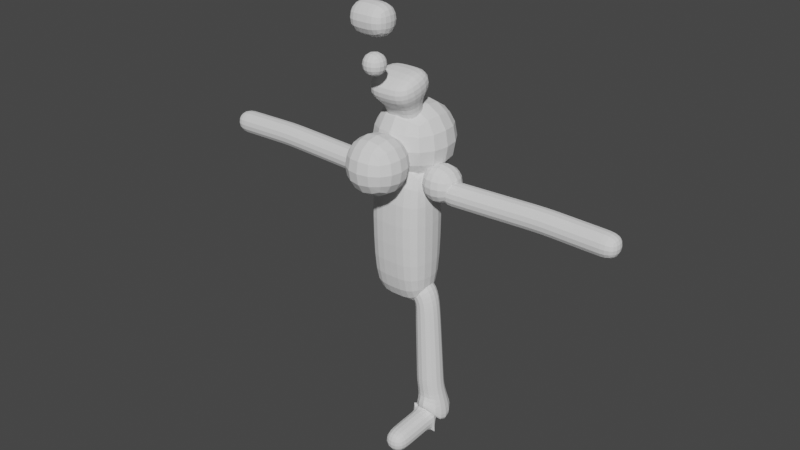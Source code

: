 # Source: 0624_CreatureDoodle.blend  (saved by Blender 3.6.13; exported with 4.5.12 LTS)
import bpy
from mathutils import Matrix  # noqa: F401  (used for matrix-valued properties, if any)

bpy.ops.wm.read_factory_settings(use_empty=True)
scene = bpy.context.scene
scene.name = 'Scene'

# ---- collections
col_collection = bpy.data.collections.new('Collection'); scene.collection.children.link(col_collection)
col_refimages = bpy.data.collections.new('RefImages'); scene.collection.children.link(col_refimages)
col_origin = bpy.data.collections.new('Origin'); scene.collection.children.link(col_origin)

# ---- world
world_world = bpy.data.worlds.new('World'); scene.world = world_world
world_world.use_nodes = True; world_world.node_tree.nodes.clear()
_N = world_world.node_tree.nodes; _L = world_world.node_tree.links
n0 = _N.new('ShaderNodeOutputWorld'); n0.name = 'World Output'; n0.location = (300, 300)
n1 = _N.new('ShaderNodeBackground'); n1.name = 'Background'; n1.location = (10, 300)
n1.inputs[0].default_value = (0.05088, 0.05088, 0.05088, 1.0)
_L.new(n1.outputs[0], n0.inputs[0])
n0.is_active_output = True
world_world.color = (0.05088, 0.05088, 0.05088)
world_world.use_sun_shadow = False
world_world.sun_shadow_jitter_overblur = 0.0

# ---- meshes
me_cube = bpy.data.meshes.new('Cube')
me_cube.from_pydata([(-0.3369, -0.3369, -0.3369), (-0.3369, -0.3369, 0.3369), (-0.3369, 0.3369, -0.3369), (-0.3369, 0.3369, 0.3369), (0.3369, -0.3369, -0.3369), (0.3369, -0.3369, 0.3369), (0.3369, 0.3369, -0.3369), (0.3369, 0.3369, 0.3369), (-0.386, 0.1999, -0.386), (-0.4107, 6.275e-10, -0.4107), (-0.386, -0.1999, -0.386), (-0.386, -0.386, -0.1999), (-0.4107, -0.4107, -1.255e-09), (-0.386, -0.386, 0.1999), (-0.386, -0.1999, 0.386), (-0.4107, -4.392e-09, 0.4107), (-0.386, 0.1999, 0.386), (-0.386, 0.386, 0.1999), (-0.4107, 0.4107, -1.882e-09), (-0.386, 0.386, -0.1999), (0.1999, 0.386, -0.386), (1.067e-08, 0.4107, -0.4107), (-0.1999, 0.386, -0.386), (-0.1999, 0.386, 0.386), (-3.765e-09, 0.4107, 0.4107), (0.1999, 0.386, 0.386), (0.386, 0.386, 0.1999), (0.4107, 0.4107, -1.882e-09), (0.386, 0.386, -0.1999), (0.386, -0.1999, -0.386), (0.4107, -1.129e-08, -0.4107), (0.386, 0.1999, -0.386), (0.386, 0.1999, 0.386), (0.4107, -1.255e-09, 0.4107), (0.386, -0.1999, 0.386), (0.386, -0.386, 0.1999), (0.4107, -0.4107, -1.882e-09), (0.386, -0.386, -0.1999), (-0.1999, -0.386, -0.386), (-8.157e-09, -0.4107, -0.4107), (0.1999, -0.386, -0.386), (0.1999, -0.386, 0.386), (-6.275e-10, -0.4107, 0.4107), (-0.1999, -0.386, 0.386), (-0.4912, -0.213, -0.213), (-0.5268, -0.2245, -3.765e-09), (-0.4912, -0.213, 0.213), (-0.5268, 6.902e-09, -0.2245), (-0.5656, -8.157e-09, 3.765e-09), (-0.5268, -3.765e-09, 0.2245), (-0.4912, 0.213, -0.213), (-0.5268, 0.2245, 7.53e-09), (-0.4912, 0.213, 0.213), (-0.213, 0.4912, -0.213), (-0.2245, 0.5268, -6.275e-09), (-0.213, 0.4912, 0.213), (1.694e-08, 0.5268, -0.2245), (6.275e-09, 0.5656, 3.137e-09), (-3.765e-09, 0.5268, 0.2245), (0.213, 0.4912, -0.213), (0.2245, 0.5268, 5.02e-09), (0.213, 0.4912, 0.213), (0.4912, 0.213, -0.213), (0.5268, 0.2245, -6.275e-09), (0.4912, 0.213, 0.213), (0.5268, -1.945e-08, -0.2245), (0.5656, -8.785e-09, 3.765e-09), (0.5268, 3.765e-09, 0.2245), (0.4912, -0.213, -0.213), (0.5268, -0.2245, 5.02e-09), (0.4912, -0.213, 0.213), (0.213, -0.4912, -0.213), (0.2245, -0.5268, -6.275e-09), (0.213, -0.4912, 0.213), (-1.694e-08, -0.5268, -0.2245), (-6.275e-09, -0.5656, 3.137e-09), (3.765e-09, -0.5268, 0.2245), (-0.213, -0.4912, -0.213), (-0.2245, -0.5268, 5.02e-09), (-0.213, -0.4912, 0.213), (-0.213, 0.213, -0.4912), (-5.02e-09, 0.2245, -0.5268), (0.213, 0.213, -0.4912), (-0.2245, -9.412e-09, -0.5268), (0.0, -3.765e-09, -0.5656), (0.2245, 1.255e-09, -0.5268), (-0.213, -0.213, -0.4912), (8.157e-09, -0.2245, -0.5268), (0.213, -0.213, -0.4912), (0.213, 0.213, 0.4912), (7.53e-09, 0.2245, 0.5268), (-0.213, 0.213, 0.4912), (0.2245, -1.443e-08, 0.5268), (-6.275e-10, -9.412e-09, 0.5656), (-0.2245, 1.255e-09, 0.5268), (0.213, -0.213, 0.4912), (-1.129e-08, -0.2245, 0.5268), (-0.213, -0.213, 0.4912)], [], [(44, 45, 48, 47), (45, 46, 49, 48), (47, 48, 51, 50), (48, 49, 52, 51), (0, 11, 44, 10), (11, 12, 45, 44), (12, 13, 46, 45), (13, 1, 14, 46), (46, 14, 15, 49), (49, 15, 16, 52), (52, 16, 3, 17), (51, 52, 17, 18), (50, 51, 18, 19), (8, 50, 19, 2), (9, 47, 50, 8), (10, 44, 47, 9), (53, 54, 57, 56), (54, 55, 58, 57), (56, 57, 60, 59), (57, 58, 61, 60), (2, 19, 53, 22), (19, 18, 54, 53), (18, 17, 55, 54), (17, 3, 23, 55), (55, 23, 24, 58), (58, 24, 25, 61), (61, 25, 7, 26), (60, 61, 26, 27), (59, 60, 27, 28), (20, 59, 28, 6), (21, 56, 59, 20), (22, 53, 56, 21), (62, 63, 66, 65), (63, 64, 67, 66), (65, 66, 69, 68), (66, 67, 70, 69), (6, 28, 62, 31), (28, 27, 63, 62), (27, 26, 64, 63), (26, 7, 32, 64), (64, 32, 33, 67), (67, 33, 34, 70), (70, 34, 5, 35), (69, 70, 35, 36), (68, 69, 36, 37), (29, 68, 37, 4), (30, 65, 68, 29), (31, 62, 65, 30), (71, 72, 75, 74), (72, 73, 76, 75), (74, 75, 78, 77), (75, 76, 79, 78), (4, 37, 71, 40), (37, 36, 72, 71), (36, 35, 73, 72), (35, 5, 41, 73), (73, 41, 42, 76), (76, 42, 43, 79), (79, 43, 1, 13), (78, 79, 13, 12), (77, 78, 12, 11), (38, 77, 11, 0), (39, 74, 77, 38), (40, 71, 74, 39), (80, 81, 84, 83), (81, 82, 85, 84), (83, 84, 87, 86), (84, 85, 88, 87), (2, 22, 80, 8), (22, 21, 81, 80), (21, 20, 82, 81), (20, 6, 31, 82), (82, 31, 30, 85), (85, 30, 29, 88), (88, 29, 4, 40), (87, 88, 40, 39), (86, 87, 39, 38), (10, 86, 38, 0), (9, 83, 86, 10), (8, 80, 83, 9), (89, 90, 93, 92), (90, 91, 94, 93), (92, 93, 96, 95), (93, 94, 97, 96), (7, 25, 89, 32), (25, 24, 90, 89), (24, 23, 91, 90), (23, 3, 16, 91), (91, 16, 15, 94), (94, 15, 14, 97), (97, 14, 1, 43), (96, 97, 43, 42), (95, 96, 42, 41), (34, 95, 41, 5), (33, 92, 95, 34), (32, 89, 92, 33)])
_uv = me_cube.uv_layers.new(name='UVMap')
_uv.uv.foreach_set('vector', [0.4375, 0.0625, 0.5, 0.0625, 0.5, 0.125, 0.4375, 0.125, 0.5, 0.0625, 0.5625, 0.0625, 0.5625, 0.125, 0.5, 0.125, 0.4375, 0.125, 0.5, 0.125, 0.5, 0.1875, 0.4375, 0.1875, 0.5, 0.125, 0.5625, 0.125, 0.5625, 0.1875, 0.5, 0.1875, 0.375, 0.0, 0.4375, 0.0, 0.4375, 0.0625, 0.375, 0.0625, 0.4375, 0.0, 0.5, 0.0, 0.5, 0.0625, 0.4375, 0.0625, 0.5, 0.0, 0.5625, 0.0, 0.5625, 0.0625, 0.5, 0.0625, 0.5625, 0.0, 0.625, 0.0, 0.625, 0.0625, 0.5625, 0.0625, 0.5625, 0.0625, 0.625, 0.0625, 0.625, 0.125, 0.5625, 0.125, 0.5625, 0.125, 0.625, 0.125, 0.625, 0.1875, 0.5625, 0.1875, 0.5625, 0.1875, 0.625, 0.1875, 0.625, 0.25, 0.5625, 0.25, 0.5, 0.1875, 0.5625, 0.1875, 0.5625, 0.25, 0.5, 0.25, 0.4375, 0.1875, 0.5, 0.1875, 0.5, 0.25, 0.4375, 0.25, 0.375, 0.1875, 0.4375, 0.1875, 0.4375, 0.25, 0.375, 0.25, 0.375, 0.125, 0.4375, 0.125, 0.4375, 0.1875, 0.375, 0.1875, 0.375, 0.0625, 0.4375, 0.0625, 0.4375, 0.125, 0.375, 0.125, 0.4375, 0.3125, 0.5, 0.3125, 0.5, 0.375, 0.4375, 0.375, 0.5, 0.3125, 0.5625, 0.3125, 0.5625, 0.375, 0.5, 0.375, 0.4375, 0.375, 0.5, 0.375, 0.5, 0.4375, 0.4375, 0.4375, 0.5, 0.375, 0.5625, 0.375, 0.5625, 0.4375, 0.5, 0.4375, 0.375, 0.25, 0.4375, 0.25, 0.4375, 0.3125, 0.375, 0.3125, 0.4375, 0.25, 0.5, 0.25, 0.5, 0.3125, 0.4375, 0.3125, 0.5, 0.25, 0.5625, 0.25, 0.5625, 0.3125, 0.5, 0.3125, 0.5625, 0.25, 0.625, 0.25, 0.625, 0.3125, 0.5625, 0.3125, 0.5625, 0.3125, 0.625, 0.3125, 0.625, 0.375, 0.5625, 0.375, 0.5625, 0.375, 0.625, 0.375, 0.625, 0.4375, 0.5625, 0.4375, 0.5625, 0.4375, 0.625, 0.4375, 0.625, 0.5, 0.5625, 0.5, 0.5, 0.4375, 0.5625, 0.4375, 0.5625, 0.5, 0.5, 0.5, 0.4375, 0.4375, 0.5, 0.4375, 0.5, 0.5, 0.4375, 0.5, 0.375, 0.4375, 0.4375, 0.4375, 0.4375, 0.5, 0.375, 0.5, 0.375, 0.375, 0.4375, 0.375, 0.4375, 0.4375, 0.375, 0.4375, 0.375, 0.3125, 0.4375, 0.3125, 0.4375, 0.375, 0.375, 0.375, 0.4375, 0.5625, 0.5, 0.5625, 0.5, 0.625, 0.4375, 0.625, 0.5, 0.5625, 0.5625, 0.5625, 0.5625, 0.625, 0.5, 0.625, 0.4375, 0.625, 0.5, 0.625, 0.5, 0.6875, 0.4375, 0.6875, 0.5, 0.625, 0.5625, 0.625, 0.5625, 0.6875, 0.5, 0.6875, 0.375, 0.5, 0.4375, 0.5, 0.4375, 0.5625, 0.375, 0.5625, 0.4375, 0.5, 0.5, 0.5, 0.5, 0.5625, 0.4375, 0.5625, 0.5, 0.5, 0.5625, 0.5, 0.5625, 0.5625, 0.5, 0.5625, 0.5625, 0.5, 0.625, 0.5, 0.625, 0.5625, 0.5625, 0.5625, 0.5625, 0.5625, 0.625, 0.5625, 0.625, 0.625, 0.5625, 0.625, 0.5625, 0.625, 0.625, 0.625, 0.625, 0.6875, 0.5625, 0.6875, 0.5625, 0.6875, 0.625, 0.6875, 0.625, 0.75, 0.5625, 0.75, 0.5, 0.6875, 0.5625, 0.6875, 0.5625, 0.75, 0.5, 0.75, 0.4375, 0.6875, 0.5, 0.6875, 0.5, 0.75, 0.4375, 0.75, 0.375, 0.6875, 0.4375, 0.6875, 0.4375, 0.75, 0.375, 0.75, 0.375, 0.625, 0.4375, 0.625, 0.4375, 0.6875, 0.375, 0.6875, 0.375, 0.5625, 0.4375, 0.5625, 0.4375, 0.625, 0.375, 0.625, 0.4375, 0.8125, 0.5, 0.8125, 0.5, 0.875, 0.4375, 0.875, 0.5, 0.8125, 0.5625, 0.8125, 0.5625, 0.875, 0.5, 0.875, 0.4375, 0.875, 0.5, 0.875, 0.5, 0.9375, 0.4375, 0.9375, 0.5, 0.875, 0.5625, 0.875, 0.5625, 0.9375, 0.5, 0.9375, 0.375, 0.75, 0.4375, 0.75, 0.4375, 0.8125, 0.375, 0.8125, 0.4375, 0.75, 0.5, 0.75, 0.5, 0.8125, 0.4375, 0.8125, 0.5, 0.75, 0.5625, 0.75, 0.5625, 0.8125, 0.5, 0.8125, 0.5625, 0.75, 0.625, 0.75, 0.625, 0.8125, 0.5625, 0.8125, 0.5625, 0.8125, 0.625, 0.8125, 0.625, 0.875, 0.5625, 0.875, 0.5625, 0.875, 0.625, 0.875, 0.625, 0.9375, 0.5625, 0.9375, 0.5625, 0.9375, 0.625, 0.9375, 0.625, 1.0, 0.5625, 1.0, 0.5, 0.9375, 0.5625, 0.9375, 0.5625, 1.0, 0.5, 1.0, 0.4375, 0.9375, 0.5, 0.9375, 0.5, 1.0, 0.4375, 1.0, 0.375, 0.9375, 0.4375, 0.9375, 0.4375, 1.0, 0.375, 1.0, 0.375, 0.875, 0.4375, 0.875, 0.4375, 0.9375, 0.375, 0.9375, 0.375, 0.8125, 0.4375, 0.8125, 0.4375, 0.875, 0.375, 0.875, 0.1875, 0.5625, 0.25, 0.5625, 0.25, 0.625, 0.1875, 0.625, 0.25, 0.5625, 0.3125, 0.5625, 0.3125, 0.625, 0.25, 0.625, 0.1875, 0.625, 0.25, 0.625, 0.25, 0.6875, 0.1875, 0.6875, 0.25, 0.625, 0.3125, 0.625, 0.3125, 0.6875, 0.25, 0.6875, 0.125, 0.5, 0.1875, 0.5, 0.1875, 0.5625, 0.125, 0.5625, 0.1875, 0.5, 0.25, 0.5, 0.25, 0.5625, 0.1875, 0.5625, 0.25, 0.5, 0.3125, 0.5, 0.3125, 0.5625, 0.25, 0.5625, 0.3125, 0.5, 0.375, 0.5, 0.375, 0.5625, 0.3125, 0.5625, 0.3125, 0.5625, 0.375, 0.5625, 0.375, 0.625, 0.3125, 0.625, 0.3125, 0.625, 0.375, 0.625, 0.375, 0.6875, 0.3125, 0.6875, 0.3125, 0.6875, 0.375, 0.6875, 0.375, 0.75, 0.3125, 0.75, 0.25, 0.6875, 0.3125, 0.6875, 0.3125, 0.75, 0.25, 0.75, 0.1875, 0.6875, 0.25, 0.6875, 0.25, 0.75, 0.1875, 0.75, 0.125, 0.6875, 0.1875, 0.6875, 0.1875, 0.75, 0.125, 0.75, 0.125, 0.625, 0.1875, 0.625, 0.1875, 0.6875, 0.125, 0.6875, 0.125, 0.5625, 0.1875, 0.5625, 0.1875, 0.625, 0.125, 0.625, 0.6875, 0.5625, 0.75, 0.5625, 0.75, 0.625, 0.6875, 0.625, 0.75, 0.5625, 0.8125, 0.5625, 0.8125, 0.625, 0.75, 0.625, 0.6875, 0.625, 0.75, 0.625, 0.75, 0.6875, 0.6875, 0.6875, 0.75, 0.625, 0.8125, 0.625, 0.8125, 0.6875, 0.75, 0.6875, 0.625, 0.5, 0.6875, 0.5, 0.6875, 0.5625, 0.625, 0.5625, 0.6875, 0.5, 0.75, 0.5, 0.75, 0.5625, 0.6875, 0.5625, 0.75, 0.5, 0.8125, 0.5, 0.8125, 0.5625, 0.75, 0.5625, 0.8125, 0.5, 0.875, 0.5, 0.875, 0.5625, 0.8125, 0.5625, 0.8125, 0.5625, 0.875, 0.5625, 0.875, 0.625, 0.8125, 0.625, 0.8125, 0.625, 0.875, 0.625, 0.875, 0.6875, 0.8125, 0.6875, 0.8125, 0.6875, 0.875, 0.6875, 0.875, 0.75, 0.8125, 0.75, 0.75, 0.6875, 0.8125, 0.6875, 0.8125, 0.75, 0.75, 0.75, 0.6875, 0.6875, 0.75, 0.6875, 0.75, 0.75, 0.6875, 0.75, 0.625, 0.6875, 0.6875, 0.6875, 0.6875, 0.75, 0.625, 0.75, 0.625, 0.625, 0.6875, 0.625, 0.6875, 0.6875, 0.625, 0.6875, 0.625, 0.5625, 0.6875, 0.5625, 0.6875, 0.625, 0.625, 0.625])
me_cube.update()
me_cube_001 = bpy.data.meshes.new('Cube.001')
me_cube_001.from_pydata([(0.6503, -0.5452, -1.0), (0.6503, -0.5452, 1.0), (0.6503, 0.5452, -1.0), (0.6503, 0.5452, 1.0), (0.6081, -0.4107, -2.292), (0.6081, 0.4107, -2.292), (0.0, 0.5452, -1.0), (0.0, 0.5452, 1.0), (0.0, -0.5452, -1.0), (0.0, -0.5452, 1.0), (0.0, 0.4107, -2.292), (0.0, -0.4107, -2.292)], [], [(6, 7, 3, 2), (2, 3, 1, 0), (2, 0, 4, 5), (10, 5, 4, 11), (6, 2, 5, 10), (0, 1, 9, 8), (0, 8, 11, 4), (3, 7, 9, 1)])
_uv = me_cube_001.uv_layers.new(name='UVMap')
_uv.uv.foreach_set('vector', [0.375, 0.375, 0.625, 0.375, 0.625, 0.5, 0.375, 0.5, 0.375, 0.5, 0.625, 0.5, 0.625, 0.75, 0.375, 0.75, 0.375, 0.5, 0.375, 0.75, 0.375, 0.75, 0.375, 0.5, 0.25, 0.5, 0.375, 0.5, 0.375, 0.75, 0.25, 0.75, 0.375, 0.375, 0.375, 0.5, 0.375, 0.5, 0.375, 0.375, 0.375, 0.75, 0.625, 0.75, 0.625, 0.875, 0.375, 0.875, 0.375, 0.75, 0.375, 0.875, 0.375, 0.875, 0.375, 0.75, 0.625, 0.5, 0.75, 0.5, 0.75, 0.75, 0.625, 0.75])
me_cube_001.update()
me_cube_002 = bpy.data.meshes.new('Cube.002')
me_cube_002.from_pydata([(-0.2165, -0.2165, -0.2165), (-0.2165, -0.2165, 0.2165), (-0.2165, 0.2165, -0.2165), (-0.2165, 0.2165, 0.2165), (0.2165, -0.2165, -0.2165), (0.2165, -0.2165, 0.2165), (0.2165, 0.2165, -0.2165), (0.2165, 0.2165, 0.2165), (-0.2481, 0.1285, -0.2481), (-0.2639, -1.829e-09, -0.2639), (-0.2481, -0.1285, -0.2481), (-0.2481, -0.2481, -0.1285), (-0.2639, -0.2639, -3.452e-07), (-0.2481, -0.2481, 0.1284), (-0.2481, -0.1285, 0.2481), (-0.2639, -5.056e-09, 0.2639), (-0.2481, 0.1285, 0.2481), (-0.2481, 0.2481, 0.1284), (-0.2639, 0.2639, -3.456e-07), (-0.2481, 0.2481, -0.1285), (0.1285, 0.2481, -0.2481), (-5.055e-08, 0.2639, -0.2639), (-0.1285, 0.2481, -0.2481), (-0.1285, 0.2481, 0.2481), (-5.982e-08, 0.2639, 0.2639), (0.1285, 0.2481, 0.2481), (0.2481, 0.2481, 0.1284), (0.2639, 0.2639, -3.456e-07), (0.2481, 0.2481, -0.1285), (0.2481, -0.1285, -0.2481), (0.2639, -9.491e-09, -0.2639), (0.2481, 0.1285, -0.2481), (0.2481, 0.1285, 0.2481), (0.2639, -3.039e-09, 0.2639), (0.2481, -0.1285, 0.2481), (0.2481, -0.2481, 0.1284), (0.2639, -0.2639, -3.456e-07), (0.2481, -0.2481, -0.1285), (-0.1285, -0.2481, -0.2481), (-6.264e-08, -0.2639, -0.2639), (0.1285, -0.2481, -0.2481), (0.1285, -0.2481, 0.2481), (-5.781e-08, -0.2639, 0.2639), (-0.1285, -0.2481, 0.2481), (-0.3157, -0.1369, -0.1369), (-0.3385, -0.1443, -3.468e-07), (-0.3157, -0.1369, 0.1369), (-0.3385, 2.203e-09, -0.1443), (-0.3635, -7.475e-09, -3.42e-07), (-0.3385, -4.652e-09, 0.1443), (-0.3157, 0.1369, -0.1369), (-0.3385, 0.1443, -3.396e-07), (-0.3157, 0.1369, 0.1369), (-0.1369, 0.3157, -0.1369), (-0.1443, 0.3385, -3.484e-07), (-0.1369, 0.3157, 0.1369), (-4.651e-08, 0.3385, -0.1443), (-5.337e-08, 0.3635, -3.424e-07), (-5.982e-08, 0.3385, 0.1443), (0.1369, 0.3157, -0.1369), (0.1443, 0.3385, -3.412e-07), (0.1369, 0.3157, 0.1369), (0.3157, 0.1369, -0.1369), (0.3385, 0.1443, -3.484e-07), (0.3157, 0.1369, 0.1369), (0.3385, -1.473e-08, -0.1443), (0.3635, -7.878e-09, -3.42e-07), (0.3385, 1.869e-10, 0.1443), (0.3157, -0.1369, -0.1369), (0.3385, -0.1443, -3.412e-07), (0.3157, -0.1369, 0.1369), (0.1369, -0.3157, -0.1369), (0.1443, -0.3385, -3.484e-07), (0.1369, -0.3157, 0.1369), (-6.829e-08, -0.3385, -0.1443), (-6.143e-08, -0.3635, -3.424e-07), (-5.498e-08, -0.3385, 0.1443), (-0.1369, -0.3157, -0.1369), (-0.1443, -0.3385, -3.412e-07), (-0.1369, -0.3157, 0.1369), (-0.1369, 0.1369, -0.3157), (-6.063e-08, 0.1443, -0.3385), (0.1369, 0.1369, -0.3157), (-0.1443, -8.282e-09, -0.3385), (-5.74e-08, -4.652e-09, -0.3635), (0.1443, -1.426e-09, -0.3385), (-0.1369, -0.1369, -0.3157), (-5.216e-08, -0.1443, -0.3385), (0.1369, -0.1369, -0.3157), (0.1369, 0.1369, 0.3157), (-5.256e-08, 0.1443, 0.3385), (-0.1369, 0.1369, 0.3157), (0.1443, -1.151e-08, 0.3385), (-5.781e-08, -8.282e-09, 0.3635), (-0.1443, -1.426e-09, 0.3385), (0.1369, -0.1369, 0.3157), (-6.466e-08, -0.1443, 0.3385), (-0.1369, -0.1369, 0.3157)], [], [(44, 45, 48, 47), (45, 46, 49, 48), (47, 48, 51, 50), (48, 49, 52, 51), (0, 11, 44, 10), (11, 12, 45, 44), (12, 13, 46, 45), (13, 1, 14, 46), (46, 14, 15, 49), (49, 15, 16, 52), (52, 16, 3, 17), (51, 52, 17, 18), (50, 51, 18, 19), (8, 50, 19, 2), (9, 47, 50, 8), (10, 44, 47, 9), (53, 54, 57, 56), (54, 55, 58, 57), (56, 57, 60, 59), (57, 58, 61, 60), (2, 19, 53, 22), (19, 18, 54, 53), (18, 17, 55, 54), (17, 3, 23, 55), (55, 23, 24, 58), (58, 24, 25, 61), (61, 25, 7, 26), (60, 61, 26, 27), (59, 60, 27, 28), (20, 59, 28, 6), (21, 56, 59, 20), (22, 53, 56, 21), (62, 63, 66, 65), (63, 64, 67, 66), (65, 66, 69, 68), (66, 67, 70, 69), (6, 28, 62, 31), (28, 27, 63, 62), (27, 26, 64, 63), (26, 7, 32, 64), (64, 32, 33, 67), (67, 33, 34, 70), (70, 34, 5, 35), (69, 70, 35, 36), (68, 69, 36, 37), (29, 68, 37, 4), (30, 65, 68, 29), (31, 62, 65, 30), (71, 72, 75, 74), (72, 73, 76, 75), (74, 75, 78, 77), (75, 76, 79, 78), (4, 37, 71, 40), (37, 36, 72, 71), (36, 35, 73, 72), (35, 5, 41, 73), (73, 41, 42, 76), (76, 42, 43, 79), (79, 43, 1, 13), (78, 79, 13, 12), (77, 78, 12, 11), (38, 77, 11, 0), (39, 74, 77, 38), (40, 71, 74, 39), (80, 81, 84, 83), (81, 82, 85, 84), (83, 84, 87, 86), (84, 85, 88, 87), (2, 22, 80, 8), (22, 21, 81, 80), (21, 20, 82, 81), (20, 6, 31, 82), (82, 31, 30, 85), (85, 30, 29, 88), (88, 29, 4, 40), (87, 88, 40, 39), (86, 87, 39, 38), (10, 86, 38, 0), (9, 83, 86, 10), (8, 80, 83, 9), (89, 90, 93, 92), (90, 91, 94, 93), (92, 93, 96, 95), (93, 94, 97, 96), (7, 25, 89, 32), (25, 24, 90, 89), (24, 23, 91, 90), (23, 3, 16, 91), (91, 16, 15, 94), (94, 15, 14, 97), (97, 14, 1, 43), (96, 97, 43, 42), (95, 96, 42, 41), (34, 95, 41, 5), (33, 92, 95, 34), (32, 89, 92, 33)])
_uv = me_cube_002.uv_layers.new(name='UVMap')
_uv.uv.foreach_set('vector', [0.4375, 0.0625, 0.5, 0.0625, 0.5, 0.125, 0.4375, 0.125, 0.5, 0.0625, 0.5625, 0.0625, 0.5625, 0.125, 0.5, 0.125, 0.4375, 0.125, 0.5, 0.125, 0.5, 0.1875, 0.4375, 0.1875, 0.5, 0.125, 0.5625, 0.125, 0.5625, 0.1875, 0.5, 0.1875, 0.375, 0.0, 0.4375, 0.0, 0.4375, 0.0625, 0.375, 0.0625, 0.4375, 0.0, 0.5, 0.0, 0.5, 0.0625, 0.4375, 0.0625, 0.5, 0.0, 0.5625, 0.0, 0.5625, 0.0625, 0.5, 0.0625, 0.5625, 0.0, 0.625, 0.0, 0.625, 0.0625, 0.5625, 0.0625, 0.5625, 0.0625, 0.625, 0.0625, 0.625, 0.125, 0.5625, 0.125, 0.5625, 0.125, 0.625, 0.125, 0.625, 0.1875, 0.5625, 0.1875, 0.5625, 0.1875, 0.625, 0.1875, 0.625, 0.25, 0.5625, 0.25, 0.5, 0.1875, 0.5625, 0.1875, 0.5625, 0.25, 0.5, 0.25, 0.4375, 0.1875, 0.5, 0.1875, 0.5, 0.25, 0.4375, 0.25, 0.375, 0.1875, 0.4375, 0.1875, 0.4375, 0.25, 0.375, 0.25, 0.375, 0.125, 0.4375, 0.125, 0.4375, 0.1875, 0.375, 0.1875, 0.375, 0.0625, 0.4375, 0.0625, 0.4375, 0.125, 0.375, 0.125, 0.4375, 0.3125, 0.5, 0.3125, 0.5, 0.375, 0.4375, 0.375, 0.5, 0.3125, 0.5625, 0.3125, 0.5625, 0.375, 0.5, 0.375, 0.4375, 0.375, 0.5, 0.375, 0.5, 0.4375, 0.4375, 0.4375, 0.5, 0.375, 0.5625, 0.375, 0.5625, 0.4375, 0.5, 0.4375, 0.375, 0.25, 0.4375, 0.25, 0.4375, 0.3125, 0.375, 0.3125, 0.4375, 0.25, 0.5, 0.25, 0.5, 0.3125, 0.4375, 0.3125, 0.5, 0.25, 0.5625, 0.25, 0.5625, 0.3125, 0.5, 0.3125, 0.5625, 0.25, 0.625, 0.25, 0.625, 0.3125, 0.5625, 0.3125, 0.5625, 0.3125, 0.625, 0.3125, 0.625, 0.375, 0.5625, 0.375, 0.5625, 0.375, 0.625, 0.375, 0.625, 0.4375, 0.5625, 0.4375, 0.5625, 0.4375, 0.625, 0.4375, 0.625, 0.5, 0.5625, 0.5, 0.5, 0.4375, 0.5625, 0.4375, 0.5625, 0.5, 0.5, 0.5, 0.4375, 0.4375, 0.5, 0.4375, 0.5, 0.5, 0.4375, 0.5, 0.375, 0.4375, 0.4375, 0.4375, 0.4375, 0.5, 0.375, 0.5, 0.375, 0.375, 0.4375, 0.375, 0.4375, 0.4375, 0.375, 0.4375, 0.375, 0.3125, 0.4375, 0.3125, 0.4375, 0.375, 0.375, 0.375, 0.4375, 0.5625, 0.5, 0.5625, 0.5, 0.625, 0.4375, 0.625, 0.5, 0.5625, 0.5625, 0.5625, 0.5625, 0.625, 0.5, 0.625, 0.4375, 0.625, 0.5, 0.625, 0.5, 0.6875, 0.4375, 0.6875, 0.5, 0.625, 0.5625, 0.625, 0.5625, 0.6875, 0.5, 0.6875, 0.375, 0.5, 0.4375, 0.5, 0.4375, 0.5625, 0.375, 0.5625, 0.4375, 0.5, 0.5, 0.5, 0.5, 0.5625, 0.4375, 0.5625, 0.5, 0.5, 0.5625, 0.5, 0.5625, 0.5625, 0.5, 0.5625, 0.5625, 0.5, 0.625, 0.5, 0.625, 0.5625, 0.5625, 0.5625, 0.5625, 0.5625, 0.625, 0.5625, 0.625, 0.625, 0.5625, 0.625, 0.5625, 0.625, 0.625, 0.625, 0.625, 0.6875, 0.5625, 0.6875, 0.5625, 0.6875, 0.625, 0.6875, 0.625, 0.75, 0.5625, 0.75, 0.5, 0.6875, 0.5625, 0.6875, 0.5625, 0.75, 0.5, 0.75, 0.4375, 0.6875, 0.5, 0.6875, 0.5, 0.75, 0.4375, 0.75, 0.375, 0.6875, 0.4375, 0.6875, 0.4375, 0.75, 0.375, 0.75, 0.375, 0.625, 0.4375, 0.625, 0.4375, 0.6875, 0.375, 0.6875, 0.375, 0.5625, 0.4375, 0.5625, 0.4375, 0.625, 0.375, 0.625, 0.4375, 0.8125, 0.5, 0.8125, 0.5, 0.875, 0.4375, 0.875, 0.5, 0.8125, 0.5625, 0.8125, 0.5625, 0.875, 0.5, 0.875, 0.4375, 0.875, 0.5, 0.875, 0.5, 0.9375, 0.4375, 0.9375, 0.5, 0.875, 0.5625, 0.875, 0.5625, 0.9375, 0.5, 0.9375, 0.375, 0.75, 0.4375, 0.75, 0.4375, 0.8125, 0.375, 0.8125, 0.4375, 0.75, 0.5, 0.75, 0.5, 0.8125, 0.4375, 0.8125, 0.5, 0.75, 0.5625, 0.75, 0.5625, 0.8125, 0.5, 0.8125, 0.5625, 0.75, 0.625, 0.75, 0.625, 0.8125, 0.5625, 0.8125, 0.5625, 0.8125, 0.625, 0.8125, 0.625, 0.875, 0.5625, 0.875, 0.5625, 0.875, 0.625, 0.875, 0.625, 0.9375, 0.5625, 0.9375, 0.5625, 0.9375, 0.625, 0.9375, 0.625, 1.0, 0.5625, 1.0, 0.5, 0.9375, 0.5625, 0.9375, 0.5625, 1.0, 0.5, 1.0, 0.4375, 0.9375, 0.5, 0.9375, 0.5, 1.0, 0.4375, 1.0, 0.375, 0.9375, 0.4375, 0.9375, 0.4375, 1.0, 0.375, 1.0, 0.375, 0.875, 0.4375, 0.875, 0.4375, 0.9375, 0.375, 0.9375, 0.375, 0.8125, 0.4375, 0.8125, 0.4375, 0.875, 0.375, 0.875, 0.1875, 0.5625, 0.25, 0.5625, 0.25, 0.625, 0.1875, 0.625, 0.25, 0.5625, 0.3125, 0.5625, 0.3125, 0.625, 0.25, 0.625, 0.1875, 0.625, 0.25, 0.625, 0.25, 0.6875, 0.1875, 0.6875, 0.25, 0.625, 0.3125, 0.625, 0.3125, 0.6875, 0.25, 0.6875, 0.125, 0.5, 0.1875, 0.5, 0.1875, 0.5625, 0.125, 0.5625, 0.1875, 0.5, 0.25, 0.5, 0.25, 0.5625, 0.1875, 0.5625, 0.25, 0.5, 0.3125, 0.5, 0.3125, 0.5625, 0.25, 0.5625, 0.3125, 0.5, 0.375, 0.5, 0.375, 0.5625, 0.3125, 0.5625, 0.3125, 0.5625, 0.375, 0.5625, 0.375, 0.625, 0.3125, 0.625, 0.3125, 0.625, 0.375, 0.625, 0.375, 0.6875, 0.3125, 0.6875, 0.3125, 0.6875, 0.375, 0.6875, 0.375, 0.75, 0.3125, 0.75, 0.25, 0.6875, 0.3125, 0.6875, 0.3125, 0.75, 0.25, 0.75, 0.1875, 0.6875, 0.25, 0.6875, 0.25, 0.75, 0.1875, 0.75, 0.125, 0.6875, 0.1875, 0.6875, 0.1875, 0.75, 0.125, 0.75, 0.125, 0.625, 0.1875, 0.625, 0.1875, 0.6875, 0.125, 0.6875, 0.125, 0.5625, 0.1875, 0.5625, 0.1875, 0.625, 0.125, 0.625, 0.6875, 0.5625, 0.75, 0.5625, 0.75, 0.625, 0.6875, 0.625, 0.75, 0.5625, 0.8125, 0.5625, 0.8125, 0.625, 0.75, 0.625, 0.6875, 0.625, 0.75, 0.625, 0.75, 0.6875, 0.6875, 0.6875, 0.75, 0.625, 0.8125, 0.625, 0.8125, 0.6875, 0.75, 0.6875, 0.625, 0.5, 0.6875, 0.5, 0.6875, 0.5625, 0.625, 0.5625, 0.6875, 0.5, 0.75, 0.5, 0.75, 0.5625, 0.6875, 0.5625, 0.75, 0.5, 0.8125, 0.5, 0.8125, 0.5625, 0.75, 0.5625, 0.8125, 0.5, 0.875, 0.5, 0.875, 0.5625, 0.8125, 0.5625, 0.8125, 0.5625, 0.875, 0.5625, 0.875, 0.625, 0.8125, 0.625, 0.8125, 0.625, 0.875, 0.625, 0.875, 0.6875, 0.8125, 0.6875, 0.8125, 0.6875, 0.875, 0.6875, 0.875, 0.75, 0.8125, 0.75, 0.75, 0.6875, 0.8125, 0.6875, 0.8125, 0.75, 0.75, 0.75, 0.6875, 0.6875, 0.75, 0.6875, 0.75, 0.75, 0.6875, 0.75, 0.625, 0.6875, 0.6875, 0.6875, 0.6875, 0.75, 0.625, 0.75, 0.625, 0.625, 0.6875, 0.625, 0.6875, 0.6875, 0.625, 0.6875, 0.625, 0.5625, 0.6875, 0.5625, 0.6875, 0.625, 0.625, 0.625])
me_cube_002.update()
me_cube_003 = bpy.data.meshes.new('Cube.003')
me_cube_003.from_pydata([(-0.4576, -0.4576, -0.4576), (-0.4576, -0.4576, 0.4576), (-0.4576, 0.4576, -0.4576), (-0.4576, 0.4576, 0.4576), (0.4576, -0.4576, -0.4576), (0.4576, -0.4576, 0.4576), (0.4576, 0.4576, -0.4576), (0.4576, 0.4576, 0.4576), (-0.5243, 0.2715, -0.5243), (-0.5578, 1.524e-08, -0.5578), (-0.5243, -0.2715, -0.5243), (-0.5243, -0.5243, -0.2715), (-0.5578, -0.5578, -2.894e-07), (-0.5243, -0.5243, 0.2715), (-0.5243, -0.2715, 0.5243), (-0.5578, 8.421e-09, 0.5578), (-0.5243, 0.2715, 0.5243), (-0.5243, 0.5243, 0.2715), (-0.5578, 0.5578, -2.903e-07), (-0.5243, 0.5243, -0.2715), (0.2715, 0.5243, -0.5243), (1.569e-08, 0.5578, -0.5578), (-0.2715, 0.5243, -0.5243), (-0.2715, 0.5243, 0.5243), (-3.915e-09, 0.5578, 0.5578), (0.2715, 0.5243, 0.5243), (0.5243, 0.5243, 0.2715), (0.5578, 0.5578, -2.903e-07), (0.5243, 0.5243, -0.2715), (0.5243, -0.2715, -0.5243), (0.5578, -9.545e-10, -0.5578), (0.5243, 0.2715, -0.5243), (0.5243, 0.2715, 0.5243), (0.5578, 1.268e-08, 0.5578), (0.5243, -0.2715, 0.5243), (0.5243, -0.5243, 0.2715), (0.5578, -0.5578, -2.903e-07), (0.5243, -0.5243, -0.2715), (-0.2715, -0.5243, -0.5243), (-9.881e-09, -0.5578, -0.5578), (0.2715, -0.5243, -0.5243), (0.2715, -0.5243, 0.5243), (3.461e-10, -0.5578, 0.5578), (-0.2715, -0.5243, 0.5243), (-0.6671, -0.2893, -0.2893), (-0.7155, -0.3049, -2.928e-07), (-0.6671, -0.2893, 0.2893), (-0.7155, 2.376e-08, -0.3049), (-0.7683, 3.307e-09, -2.826e-07), (-0.7155, 9.273e-09, 0.3049), (-0.6671, 0.2893, -0.2893), (-0.7155, 0.3049, -2.775e-07), (-0.6671, 0.2893, 0.2893), (-0.2893, 0.6671, -0.2893), (-0.3049, 0.7155, -2.963e-07), (-0.2893, 0.6671, 0.2893), (2.421e-08, 0.7155, -0.3049), (9.721e-09, 0.7683, -2.835e-07), (-3.915e-09, 0.7155, 0.3049), (0.2893, 0.6671, -0.2893), (0.3049, 0.7155, -2.809e-07), (0.2893, 0.6671, 0.2893), (0.6671, 0.2893, -0.2893), (0.7155, 0.3049, -2.963e-07), (0.6671, 0.2893, 0.2893), (0.7155, -1.203e-08, -0.3049), (0.7683, 2.455e-09, -2.826e-07), (0.7155, 1.95e-08, 0.3049), (0.6671, -0.2893, -0.2893), (0.7155, -0.3049, -2.809e-07), (0.6671, -0.2893, 0.2893), (0.2893, -0.6671, -0.2893), (0.3049, -0.7155, -2.963e-07), (0.2893, -0.6671, 0.2893), (-2.181e-08, -0.7155, -0.3049), (-7.324e-09, -0.7683, -2.835e-07), (6.312e-09, -0.7155, 0.3049), (-0.2893, -0.6671, -0.2893), (-0.3049, -0.7155, -2.809e-07), (-0.2893, -0.6671, 0.2893), (-0.2893, 0.2893, -0.6671), (-5.62e-09, 0.3049, -0.7155), (0.2893, 0.2893, -0.6671), (-0.3049, 1.602e-09, -0.7155), (1.198e-09, 9.273e-09, -0.7683), (0.3049, 1.609e-08, -0.7155), (-0.2893, -0.2893, -0.6671), (1.228e-08, -0.3049, -0.7155), (0.2893, -0.2893, -0.6671), (0.2893, 0.2893, 0.6671), (1.143e-08, 0.3049, 0.7155), (-0.2893, 0.2893, 0.6671), (0.3049, -5.216e-09, 0.7155), (3.461e-10, 1.602e-09, 0.7683), (-0.3049, 1.609e-08, 0.7155), (0.2893, -0.2893, 0.6671), (-1.414e-08, -0.3049, 0.7155), (-0.2893, -0.2893, 0.6671)], [], [(44, 45, 48, 47), (45, 46, 49, 48), (47, 48, 51, 50), (48, 49, 52, 51), (0, 11, 44, 10), (11, 12, 45, 44), (12, 13, 46, 45), (13, 1, 14, 46), (46, 14, 15, 49), (49, 15, 16, 52), (52, 16, 3, 17), (51, 52, 17, 18), (50, 51, 18, 19), (8, 50, 19, 2), (9, 47, 50, 8), (10, 44, 47, 9), (53, 54, 57, 56), (54, 55, 58, 57), (56, 57, 60, 59), (57, 58, 61, 60), (2, 19, 53, 22), (19, 18, 54, 53), (18, 17, 55, 54), (17, 3, 23, 55), (55, 23, 24, 58), (58, 24, 25, 61), (61, 25, 7, 26), (60, 61, 26, 27), (59, 60, 27, 28), (20, 59, 28, 6), (21, 56, 59, 20), (22, 53, 56, 21), (62, 63, 66, 65), (63, 64, 67, 66), (65, 66, 69, 68), (66, 67, 70, 69), (6, 28, 62, 31), (28, 27, 63, 62), (27, 26, 64, 63), (26, 7, 32, 64), (64, 32, 33, 67), (67, 33, 34, 70), (70, 34, 5, 35), (69, 70, 35, 36), (68, 69, 36, 37), (29, 68, 37, 4), (30, 65, 68, 29), (31, 62, 65, 30), (71, 72, 75, 74), (72, 73, 76, 75), (74, 75, 78, 77), (75, 76, 79, 78), (4, 37, 71, 40), (37, 36, 72, 71), (36, 35, 73, 72), (35, 5, 41, 73), (73, 41, 42, 76), (76, 42, 43, 79), (79, 43, 1, 13), (78, 79, 13, 12), (77, 78, 12, 11), (38, 77, 11, 0), (39, 74, 77, 38), (40, 71, 74, 39), (80, 81, 84, 83), (81, 82, 85, 84), (83, 84, 87, 86), (84, 85, 88, 87), (2, 22, 80, 8), (22, 21, 81, 80), (21, 20, 82, 81), (20, 6, 31, 82), (82, 31, 30, 85), (85, 30, 29, 88), (88, 29, 4, 40), (87, 88, 40, 39), (86, 87, 39, 38), (10, 86, 38, 0), (9, 83, 86, 10), (8, 80, 83, 9), (89, 90, 93, 92), (90, 91, 94, 93), (92, 93, 96, 95), (93, 94, 97, 96), (7, 25, 89, 32), (25, 24, 90, 89), (24, 23, 91, 90), (23, 3, 16, 91), (91, 16, 15, 94), (94, 15, 14, 97), (97, 14, 1, 43), (96, 97, 43, 42), (95, 96, 42, 41), (34, 95, 41, 5), (33, 92, 95, 34), (32, 89, 92, 33)])
_uv = me_cube_003.uv_layers.new(name='UVMap')
_uv.uv.foreach_set('vector', [0.4375, 0.0625, 0.5, 0.0625, 0.5, 0.125, 0.4375, 0.125, 0.5, 0.0625, 0.5625, 0.0625, 0.5625, 0.125, 0.5, 0.125, 0.4375, 0.125, 0.5, 0.125, 0.5, 0.1875, 0.4375, 0.1875, 0.5, 0.125, 0.5625, 0.125, 0.5625, 0.1875, 0.5, 0.1875, 0.375, 0.0, 0.4375, 0.0, 0.4375, 0.0625, 0.375, 0.0625, 0.4375, 0.0, 0.5, 0.0, 0.5, 0.0625, 0.4375, 0.0625, 0.5, 0.0, 0.5625, 0.0, 0.5625, 0.0625, 0.5, 0.0625, 0.5625, 0.0, 0.625, 0.0, 0.625, 0.0625, 0.5625, 0.0625, 0.5625, 0.0625, 0.625, 0.0625, 0.625, 0.125, 0.5625, 0.125, 0.5625, 0.125, 0.625, 0.125, 0.625, 0.1875, 0.5625, 0.1875, 0.5625, 0.1875, 0.625, 0.1875, 0.625, 0.25, 0.5625, 0.25, 0.5, 0.1875, 0.5625, 0.1875, 0.5625, 0.25, 0.5, 0.25, 0.4375, 0.1875, 0.5, 0.1875, 0.5, 0.25, 0.4375, 0.25, 0.375, 0.1875, 0.4375, 0.1875, 0.4375, 0.25, 0.375, 0.25, 0.375, 0.125, 0.4375, 0.125, 0.4375, 0.1875, 0.375, 0.1875, 0.375, 0.0625, 0.4375, 0.0625, 0.4375, 0.125, 0.375, 0.125, 0.4375, 0.3125, 0.5, 0.3125, 0.5, 0.375, 0.4375, 0.375, 0.5, 0.3125, 0.5625, 0.3125, 0.5625, 0.375, 0.5, 0.375, 0.4375, 0.375, 0.5, 0.375, 0.5, 0.4375, 0.4375, 0.4375, 0.5, 0.375, 0.5625, 0.375, 0.5625, 0.4375, 0.5, 0.4375, 0.375, 0.25, 0.4375, 0.25, 0.4375, 0.3125, 0.375, 0.3125, 0.4375, 0.25, 0.5, 0.25, 0.5, 0.3125, 0.4375, 0.3125, 0.5, 0.25, 0.5625, 0.25, 0.5625, 0.3125, 0.5, 0.3125, 0.5625, 0.25, 0.625, 0.25, 0.625, 0.3125, 0.5625, 0.3125, 0.5625, 0.3125, 0.625, 0.3125, 0.625, 0.375, 0.5625, 0.375, 0.5625, 0.375, 0.625, 0.375, 0.625, 0.4375, 0.5625, 0.4375, 0.5625, 0.4375, 0.625, 0.4375, 0.625, 0.5, 0.5625, 0.5, 0.5, 0.4375, 0.5625, 0.4375, 0.5625, 0.5, 0.5, 0.5, 0.4375, 0.4375, 0.5, 0.4375, 0.5, 0.5, 0.4375, 0.5, 0.375, 0.4375, 0.4375, 0.4375, 0.4375, 0.5, 0.375, 0.5, 0.375, 0.375, 0.4375, 0.375, 0.4375, 0.4375, 0.375, 0.4375, 0.375, 0.3125, 0.4375, 0.3125, 0.4375, 0.375, 0.375, 0.375, 0.4375, 0.5625, 0.5, 0.5625, 0.5, 0.625, 0.4375, 0.625, 0.5, 0.5625, 0.5625, 0.5625, 0.5625, 0.625, 0.5, 0.625, 0.4375, 0.625, 0.5, 0.625, 0.5, 0.6875, 0.4375, 0.6875, 0.5, 0.625, 0.5625, 0.625, 0.5625, 0.6875, 0.5, 0.6875, 0.375, 0.5, 0.4375, 0.5, 0.4375, 0.5625, 0.375, 0.5625, 0.4375, 0.5, 0.5, 0.5, 0.5, 0.5625, 0.4375, 0.5625, 0.5, 0.5, 0.5625, 0.5, 0.5625, 0.5625, 0.5, 0.5625, 0.5625, 0.5, 0.625, 0.5, 0.625, 0.5625, 0.5625, 0.5625, 0.5625, 0.5625, 0.625, 0.5625, 0.625, 0.625, 0.5625, 0.625, 0.5625, 0.625, 0.625, 0.625, 0.625, 0.6875, 0.5625, 0.6875, 0.5625, 0.6875, 0.625, 0.6875, 0.625, 0.75, 0.5625, 0.75, 0.5, 0.6875, 0.5625, 0.6875, 0.5625, 0.75, 0.5, 0.75, 0.4375, 0.6875, 0.5, 0.6875, 0.5, 0.75, 0.4375, 0.75, 0.375, 0.6875, 0.4375, 0.6875, 0.4375, 0.75, 0.375, 0.75, 0.375, 0.625, 0.4375, 0.625, 0.4375, 0.6875, 0.375, 0.6875, 0.375, 0.5625, 0.4375, 0.5625, 0.4375, 0.625, 0.375, 0.625, 0.4375, 0.8125, 0.5, 0.8125, 0.5, 0.875, 0.4375, 0.875, 0.5, 0.8125, 0.5625, 0.8125, 0.5625, 0.875, 0.5, 0.875, 0.4375, 0.875, 0.5, 0.875, 0.5, 0.9375, 0.4375, 0.9375, 0.5, 0.875, 0.5625, 0.875, 0.5625, 0.9375, 0.5, 0.9375, 0.375, 0.75, 0.4375, 0.75, 0.4375, 0.8125, 0.375, 0.8125, 0.4375, 0.75, 0.5, 0.75, 0.5, 0.8125, 0.4375, 0.8125, 0.5, 0.75, 0.5625, 0.75, 0.5625, 0.8125, 0.5, 0.8125, 0.5625, 0.75, 0.625, 0.75, 0.625, 0.8125, 0.5625, 0.8125, 0.5625, 0.8125, 0.625, 0.8125, 0.625, 0.875, 0.5625, 0.875, 0.5625, 0.875, 0.625, 0.875, 0.625, 0.9375, 0.5625, 0.9375, 0.5625, 0.9375, 0.625, 0.9375, 0.625, 1.0, 0.5625, 1.0, 0.5, 0.9375, 0.5625, 0.9375, 0.5625, 1.0, 0.5, 1.0, 0.4375, 0.9375, 0.5, 0.9375, 0.5, 1.0, 0.4375, 1.0, 0.375, 0.9375, 0.4375, 0.9375, 0.4375, 1.0, 0.375, 1.0, 0.375, 0.875, 0.4375, 0.875, 0.4375, 0.9375, 0.375, 0.9375, 0.375, 0.8125, 0.4375, 0.8125, 0.4375, 0.875, 0.375, 0.875, 0.1875, 0.5625, 0.25, 0.5625, 0.25, 0.625, 0.1875, 0.625, 0.25, 0.5625, 0.3125, 0.5625, 0.3125, 0.625, 0.25, 0.625, 0.1875, 0.625, 0.25, 0.625, 0.25, 0.6875, 0.1875, 0.6875, 0.25, 0.625, 0.3125, 0.625, 0.3125, 0.6875, 0.25, 0.6875, 0.125, 0.5, 0.1875, 0.5, 0.1875, 0.5625, 0.125, 0.5625, 0.1875, 0.5, 0.25, 0.5, 0.25, 0.5625, 0.1875, 0.5625, 0.25, 0.5, 0.3125, 0.5, 0.3125, 0.5625, 0.25, 0.5625, 0.3125, 0.5, 0.375, 0.5, 0.375, 0.5625, 0.3125, 0.5625, 0.3125, 0.5625, 0.375, 0.5625, 0.375, 0.625, 0.3125, 0.625, 0.3125, 0.625, 0.375, 0.625, 0.375, 0.6875, 0.3125, 0.6875, 0.3125, 0.6875, 0.375, 0.6875, 0.375, 0.75, 0.3125, 0.75, 0.25, 0.6875, 0.3125, 0.6875, 0.3125, 0.75, 0.25, 0.75, 0.1875, 0.6875, 0.25, 0.6875, 0.25, 0.75, 0.1875, 0.75, 0.125, 0.6875, 0.1875, 0.6875, 0.1875, 0.75, 0.125, 0.75, 0.125, 0.625, 0.1875, 0.625, 0.1875, 0.6875, 0.125, 0.6875, 0.125, 0.5625, 0.1875, 0.5625, 0.1875, 0.625, 0.125, 0.625, 0.6875, 0.5625, 0.75, 0.5625, 0.75, 0.625, 0.6875, 0.625, 0.75, 0.5625, 0.8125, 0.5625, 0.8125, 0.625, 0.75, 0.625, 0.6875, 0.625, 0.75, 0.625, 0.75, 0.6875, 0.6875, 0.6875, 0.75, 0.625, 0.8125, 0.625, 0.8125, 0.6875, 0.75, 0.6875, 0.625, 0.5, 0.6875, 0.5, 0.6875, 0.5625, 0.625, 0.5625, 0.6875, 0.5, 0.75, 0.5, 0.75, 0.5625, 0.6875, 0.5625, 0.75, 0.5, 0.8125, 0.5, 0.8125, 0.5625, 0.75, 0.5625, 0.8125, 0.5, 0.875, 0.5, 0.875, 0.5625, 0.8125, 0.5625, 0.8125, 0.5625, 0.875, 0.5625, 0.875, 0.625, 0.8125, 0.625, 0.8125, 0.625, 0.875, 0.625, 0.875, 0.6875, 0.8125, 0.6875, 0.8125, 0.6875, 0.875, 0.6875, 0.875, 0.75, 0.8125, 0.75, 0.75, 0.6875, 0.8125, 0.6875, 0.8125, 0.75, 0.75, 0.75, 0.6875, 0.6875, 0.75, 0.6875, 0.75, 0.75, 0.6875, 0.75, 0.625, 0.6875, 0.6875, 0.6875, 0.6875, 0.75, 0.625, 0.75, 0.625, 0.625, 0.6875, 0.625, 0.6875, 0.6875, 0.625, 0.6875, 0.625, 0.5625, 0.6875, 0.5625, 0.6875, 0.625, 0.625, 0.625])
me_cube_003.update()
me_cube_005 = bpy.data.meshes.new('Cube.005')
me_cube_005.from_pydata([(0.1092, -0.1746, 0.04408), (-0.1807, -0.1746, -0.1258), (-0.1807, 0.1746, -0.1258), (0.1092, 0.1746, 0.04408), (0.3416, -0.156, -2.247), (-0.06815, -0.1609, -2.257), (-0.07973, 0.2396, -2.259), (0.3324, 0.2383, -2.267), (-0.08202, -0.1464, 0.2276), (-0.2724, -0.1464, 0.01344), (-0.2724, 0.1464, 0.01344), (-0.08202, 0.1464, 0.2276), (0.3946, -0.1983, -2.57), (-0.07607, -0.1918, -2.579), (-0.1113, 0.3045, -2.522), (0.3694, 0.2903, -2.602), (0.2992, -0.1045, -2.582), (0.07801, -0.1021, -2.545), (0.03527, 0.1864, -2.561), (0.2657, 0.1727, -2.629), (0.1897, -0.1716, -0.3925), (-0.1458, -0.1716, -0.435), (-0.1458, 0.1716, -0.435), (0.1897, 0.1716, -0.3925), (0.2224, -0.1768, -0.8531), (-0.1308, -0.1768, -0.8718), (-0.1308, 0.1768, -0.8718), (0.2224, 0.1768, -0.8531), (0.253, -0.1824, -1.325), (-0.1114, -0.1824, -1.344), (-0.1114, 0.1824, -1.344), (0.253, 0.1824, -1.325), (0.2845, -0.1869, -1.81), (-0.09128, -0.1879, -1.829), (-0.09134, 0.1882, -1.83), (0.2845, 0.1882, -1.811), (-0.07764, -0.08712, 0.252), (-0.07551, -3.935e-08, 0.2645), (-0.07764, 0.08712, 0.252), (-0.1295, 0.1691, 0.1905), (-0.1901, 0.1807, 0.1293), (-0.2421, 0.1691, 0.06226), (-0.294, 0.08712, 0.0007209), (-0.3048, -1.537e-08, -0.005903), (-0.294, -0.08712, 0.0007209), (-0.2421, -0.1691, 0.06226), (-0.1901, -0.1807, 0.1293), (-0.1295, -0.1691, 0.1905), (0.2839, 0.1135, -2.654), (0.3001, 0.02981, -2.655), (0.3049, -0.05061, -2.623), (0.2599, -0.1239, -2.526), (0.1997, -0.1348, -2.485), (0.1319, -0.124, -2.499), (0.06328, -0.04476, -2.573), (0.04666, 0.04049, -2.594), (0.03558, 0.1273, -2.588), (0.08369, 0.1964, -2.538), (0.1514, 0.1979, -2.542), (0.2182, 0.188, -2.583), (0.179, -0.1704, -0.2759), (0.1641, -0.1701, -0.1616), (0.1418, -0.1712, -0.05366), (0.04348, -0.2237, 0.005593), (-0.03579, -0.2401, -0.04086), (-0.1151, -0.2237, -0.08731), (-0.1613, -0.1712, -0.184), (-0.1514, -0.1701, -0.2564), (-0.1475, -0.1704, -0.3408), (-0.0698, -0.2198, -0.4254), (0.02195, -0.2359, -0.4137), (0.1137, -0.2198, -0.4021), (-0.2215, -0.09548, -0.1497), (-0.2351, 1.519e-08, -0.1577), (-0.2215, 0.09548, -0.1497), (-0.1613, 0.1712, -0.184), (-0.1514, 0.1701, -0.2564), (-0.1475, 0.1704, -0.3408), (-0.193, 0.09382, -0.441), (-0.2087, 5.396e-08, -0.443), (-0.193, -0.09382, -0.441), (-0.1151, 0.2237, -0.08731), (-0.03579, 0.2401, -0.04086), (0.04348, 0.2237, 0.005593), (0.1418, 0.1712, -0.05366), (0.1641, 0.1701, -0.1616), (0.179, 0.1704, -0.2759), (0.1137, 0.2198, -0.4021), (0.02195, 0.2359, -0.4137), (-0.0698, 0.2198, -0.4254), (0.1499, 0.09548, 0.06797), (0.1635, -3.609e-09, 0.07594), (0.1499, -0.09548, 0.06797), (0.2369, -0.09382, -0.3865), (0.2526, 5.279e-08, -0.3845), (0.2369, 0.09382, -0.3865), (0.2148, -0.1755, -0.7378), (0.2071, -0.1742, -0.6231), (0.1988, -0.1728, -0.5082), (-0.1434, -0.1728, -0.5368), (-0.1398, -0.1742, -0.6446), (-0.1355, -0.1755, -0.7568), (-0.05082, -0.2266, -0.8675), (0.04576, -0.2432, -0.8624), (0.1423, -0.2266, -0.8573), (-0.1434, 0.1728, -0.5368), (-0.1398, 0.1742, -0.6446), (-0.1355, 0.1755, -0.7568), (-0.1805, 0.09671, -0.8744), (-0.1971, 1.001e-07, -0.8753), (-0.1805, -0.09671, -0.8744), (0.1988, 0.1728, -0.5082), (0.2071, 0.1742, -0.6231), (0.2148, 0.1755, -0.7378), (0.1423, 0.2266, -0.8573), (0.04576, 0.2432, -0.8624), (-0.05082, 0.2266, -0.8675), (0.272, -0.09671, -0.8504), (0.2886, 9.47e-08, -0.8495), (0.272, 0.09671, -0.8504), (0.2452, -0.181, -1.205), (0.2375, -0.1796, -1.087), (0.2299, -0.1782, -0.9694), (-0.126, -0.1782, -0.9883), (-0.1212, -0.1796, -1.106), (-0.1163, -0.181, -1.225), (-0.02881, -0.2337, -1.34), (0.07081, -0.2508, -1.334), (0.1704, -0.2337, -1.329), (-0.126, 0.1782, -0.9883), (-0.1212, 0.1796, -1.106), (-0.1163, 0.181, -1.225), (-0.1626, 0.09976, -1.347), (-0.1797, 1.519e-07, -1.348), (-0.1626, -0.09976, -1.347), (0.2299, 0.1782, -0.9694), (0.2375, 0.1796, -1.087), (0.2452, 0.181, -1.205), (0.1704, 0.2337, -1.329), (0.07081, 0.2508, -1.334), (-0.02881, 0.2337, -1.34), (0.3042, -0.09976, -1.322), (0.3213, 1.532e-07, -1.321), (0.3042, 0.09976, -1.322), (0.2766, -0.1867, -1.688), (0.2686, -0.1853, -1.566), (0.2608, -0.1838, -1.445), (-0.1064, -0.1838, -1.465), (-0.1014, -0.1853, -1.586), (-0.09637, -0.1867, -1.707), (-0.006057, -0.2401, -1.824), (0.09674, -0.2571, -1.818), (0.1995, -0.2394, -1.813), (-0.1064, 0.1838, -1.465), (-0.1014, 0.1853, -1.586), (-0.09637, 0.1867, -1.707), (-0.1442, 0.1029, -1.832), (-0.1618, 2.134e-07, -1.833), (-0.1442, -0.1029, -1.832), (0.2608, 0.1838, -1.445), (0.2686, 0.1853, -1.566), (0.2766, 0.1867, -1.688), (0.1994, 0.2411, -1.815), (0.09659, 0.2587, -1.82), (-0.00618, 0.2411, -1.825), (0.3374, -0.1024, -1.808), (0.355, 4.358e-05, -1.808), (0.3374, 0.1029, -1.809), (0.3215, -0.1625, -2.138), (0.3058, -0.1731, -2.029), (0.2939, -0.1823, -1.921), (-0.08501, -0.185, -1.94), (-0.07705, -0.177, -2.048), (-0.07026, -0.167, -2.154), (0.02723, -0.2179, -2.232), (0.1403, -0.236, -2.217), (0.2511, -0.2142, -2.225), (-0.08663, 0.1903, -1.948), (-0.08153, 0.199, -2.055), (-0.07794, 0.2164, -2.156), (-0.1343, 0.1492, -2.272), (-0.15, 0.03998, -2.279), (-0.128, -0.0697, -2.274), (0.2927, 0.1903, -1.935), (0.3025, 0.1994, -2.049), (0.3155, 0.2162, -2.157), (0.2372, 0.295, -2.252), (0.1233, 0.315, -2.24), (0.01124, 0.2964, -2.244), (0.3976, -0.0663, -2.265), (0.4148, 0.0412, -2.277), (0.3928, 0.1486, -2.278), (0.06449, -0.1794, 0.127), (0.01218, -0.1787, 0.1876), (-0.04113, -0.1659, 0.2199), (-0.2645, -0.1659, -0.01417), (-0.2424, -0.1787, -0.04733), (-0.2109, -0.1794, -0.08239), (-0.2645, 0.1659, -0.01417), (-0.2424, 0.1787, -0.04733), (-0.2109, 0.1794, -0.08239), (-0.04113, 0.1659, 0.2199), (0.01218, 0.1787, 0.1876), (0.06449, 0.1794, 0.127), (0.3974, -0.198, -2.501), (0.3862, -0.1838, -2.423), (0.3656, -0.1647, -2.342), (-0.07164, -0.1677, -2.348), (-0.07875, -0.1831, -2.43), (-0.08303, -0.1937, -2.51), (0.04098, -0.2797, -2.462), (0.1728, -0.3159, -2.408), (0.2977, -0.2829, -2.457), (-0.0926, 0.2672, -2.345), (-0.1084, 0.2914, -2.411), (-0.1169, 0.305, -2.471), (-0.1665, 0.189, -2.614), (-0.1799, 0.05521, -2.677), (-0.1522, -0.07428, -2.669), (0.3504, 0.2621, -2.375), (0.3647, 0.2833, -2.463), (0.373, 0.2937, -2.54), (0.2533, 0.3701, -2.497), (0.1167, 0.4019, -2.425), (-0.01236, 0.3791, -2.44), (0.4514, -0.0822, -2.671), (0.4697, 0.04501, -2.706), (0.4434, 0.1745, -2.68), (0.3233, -0.1294, -2.6), (0.3518, -0.1583, -2.617), (0.3774, -0.1832, -2.611), (-0.04971, -0.1759, -2.612), (-0.007518, -0.152, -2.603), (0.04046, -0.1254, -2.57), (-0.08708, 0.2877, -2.549), (-0.04893, 0.2587, -2.558), (-0.003976, 0.2218, -2.561), (0.3506, 0.2715, -2.636), (0.3215, 0.2416, -2.646), (0.2897, 0.2058, -2.64), (-0.1452, 0.09434, 0.2104), (-0.2105, 0.09996, 0.1431), (-0.2633, 0.09434, 0.0674), (-0.1486, -3.865e-08, 0.2196), (-0.2173, -2.771e-08, 0.1478), (-0.2724, -1.839e-08, 0.06662), (-0.1452, -0.09434, 0.2104), (-0.2105, -0.09996, 0.1431), (-0.2633, -0.09434, 0.0674), (0.2555, -0.05726, -2.56), (0.198, -0.06265, -2.521), (0.1324, -0.05559, -2.526), (0.2464, 0.0234, -2.59), (0.187, 0.02147, -2.551), (0.1201, 0.02786, -2.552), (0.2304, 0.1094, -2.599), (0.1694, 0.1117, -2.562), (0.1033, 0.1163, -2.558), (0.07317, -0.2194, -0.08319), (-0.009709, -0.2354, -0.1188), (-0.09258, -0.2194, -0.1544), (0.09261, -0.2179, -0.1831), (0.006346, -0.2338, -0.209), (-0.07992, -0.2179, -0.2349), (0.105, -0.2184, -0.2906), (0.01577, -0.2343, -0.3083), (-0.07351, -0.2184, -0.3261), (-0.2039, -0.09363, -0.2023), (-0.2181, 3.085e-08, -0.2084), (-0.2039, 0.09363, -0.2023), (-0.1958, -0.093, -0.2697), (-0.2106, 3.073e-08, -0.2741), (-0.1958, 0.093, -0.2697), (-0.1934, -0.0932, -0.3499), (-0.2087, 4.866e-08, -0.353), (-0.1934, 0.0932, -0.3499), (-0.09258, 0.2194, -0.1544), (-0.009709, 0.2354, -0.1188), (0.07317, 0.2194, -0.08319), (-0.07992, 0.2179, -0.2349), (0.006346, 0.2338, -0.209), (0.09261, 0.2179, -0.1831), (-0.07351, 0.2184, -0.3261), (0.01577, 0.2343, -0.3083), (0.105, 0.2184, -0.2906), (0.1845, 0.09363, -0.03534), (0.1987, 7.693e-09, -0.02923), (0.1845, -0.09363, -0.03534), (0.2085, 0.093, -0.1483), (0.2232, 2.266e-08, -0.1439), (0.2085, -0.093, -0.1483), (0.2249, 0.0932, -0.2668), (0.2402, 3.912e-08, -0.2637), (0.2249, -0.0932, -0.2668), (0.1213, -0.2214, -0.5147), (0.02773, -0.2376, -0.5225), (-0.06584, -0.2214, -0.5303), (0.1285, -0.2231, -0.628), (0.03363, -0.2395, -0.6339), (-0.06123, -0.2231, -0.6397), (0.1355, -0.2248, -0.7421), (0.03965, -0.2413, -0.7473), (-0.05615, -0.2248, -0.7525), (-0.1915, -0.09452, -0.5408), (-0.2075, 6.967e-08, -0.5422), (-0.1915, 0.09452, -0.5408), (-0.1886, -0.09524, -0.6476), (-0.2049, 7.817e-08, -0.6487), (-0.1886, 0.09524, -0.6476), (-0.1848, -0.09597, -0.7595), (-0.2012, 8.405e-08, -0.7604), (-0.1848, 0.09597, -0.7595), (-0.06584, 0.2214, -0.5303), (0.02773, 0.2377, -0.5225), (0.1213, 0.2214, -0.5147), (-0.06123, 0.2231, -0.6397), (0.03363, 0.2395, -0.6339), (0.1285, 0.2231, -0.628), (-0.05615, 0.2248, -0.7525), (0.03965, 0.2413, -0.7473), (0.1355, 0.2248, -0.7421), (0.2469, 0.09452, -0.5042), (0.263, 7.014e-08, -0.5029), (0.2469, -0.09452, -0.5042), (0.2559, 0.09524, -0.6201), (0.2721, 7.54e-08, -0.6191), (0.2559, -0.09524, -0.6201), (0.2641, 0.09597, -0.7352), (0.2805, 8.123e-08, -0.7343), (0.2641, -0.09597, -0.7352), (0.1493, -0.2283, -0.9737), (0.05194, -0.2451, -0.9788), (-0.04539, -0.2283, -0.984), (0.1563, -0.2301, -1.091), (0.05818, -0.247, -1.096), (-0.03991, -0.2301, -1.102), (0.1633, -0.2319, -1.21), (0.06447, -0.2489, -1.215), (-0.03438, -0.2319, -1.22), (-0.1761, -0.09747, -0.9909), (-0.1928, 1.051e-07, -0.9918), (-0.1761, 0.09747, -0.9909), (-0.1716, -0.09823, -1.109), (-0.1884, 1.158e-07, -1.109), (-0.1716, 0.09823, -1.109), (-0.1671, -0.09899, -1.227), (-0.1841, 1.28e-07, -1.228), (-0.1671, 0.09899, -1.227), (-0.04539, 0.2283, -0.984), (0.05194, 0.2451, -0.9788), (0.1493, 0.2283, -0.9737), (-0.03991, 0.2301, -1.102), (0.05818, 0.247, -1.096), (0.1563, 0.2301, -1.091), (-0.03438, 0.2319, -1.22), (0.06447, 0.2489, -1.215), (0.1633, 0.2319, -1.21), (0.28, 0.09747, -0.9667), (0.2967, 1.029e-07, -0.9658), (0.28, -0.09747, -0.9667), (0.288, 0.09823, -1.084), (0.3048, 1.195e-07, -1.083), (0.288, -0.09823, -1.084), (0.2961, 0.09899, -1.203), (0.313, 1.288e-07, -1.202), (0.2961, -0.09899, -1.203), (0.1776, -0.2356, -1.45), (0.0772, -0.2528, -1.455), (-0.0232, -0.2356, -1.46), (0.1848, -0.2374, -1.571), (0.08362, -0.2548, -1.576), (-0.01756, -0.2374, -1.581), (0.1921, -0.2392, -1.693), (0.09009, -0.2567, -1.698), (-0.01188, -0.2392, -1.703), (-0.158, -0.1005, -1.467), (-0.1752, 1.591e-07, -1.468), (-0.158, 0.1005, -1.467), (-0.1534, -0.1013, -1.588), (-0.1708, 1.799e-07, -1.589), (-0.1534, 0.1013, -1.588), (-0.1488, -0.1021, -1.71), (-0.1663, 1.939e-07, -1.711), (-0.1488, 0.1021, -1.71), (-0.0232, 0.2356, -1.46), (0.0772, 0.2528, -1.455), (0.1776, 0.2356, -1.45), (-0.01756, 0.2374, -1.581), (0.08362, 0.2548, -1.576), (0.1848, 0.2374, -1.571), (-0.01188, 0.2392, -1.703), (0.09009, 0.2567, -1.698), (0.1921, 0.2392, -1.693), (0.3124, 0.1005, -1.442), (0.3296, 1.58e-07, -1.441), (0.3124, -0.1005, -1.442), (0.3207, 0.1013, -1.564), (0.338, 1.782e-07, -1.563), (0.3207, -0.1013, -1.564), (0.329, 0.1021, -1.686), (0.3465, 1.915e-07, -1.685), (0.329, -0.1021, -1.686), (0.2083, -0.2346, -1.921), (0.1048, -0.2526, -1.924), (0.001037, -0.2364, -1.931), (0.2191, -0.2263, -2.022), (0.1144, -0.245, -2.023), (0.009766, -0.2288, -2.033), (0.2332, -0.2163, -2.128), (0.1263, -0.2353, -2.128), (0.01903, -0.2193, -2.138), (-0.1385, -0.1008, -1.948), (-0.1567, 0.00154, -1.953), (-0.1395, 0.1046, -1.953), (-0.1313, -0.09228, -2.061), (-0.1503, 0.01055, -2.067), (-0.1339, 0.1136, -2.064), (-0.1264, -0.08034, -2.167), (-0.1466, 0.02471, -2.172), (-0.1308, 0.1296, -2.167), (-0.0008193, 0.2438, -1.942), (0.1029, 0.2616, -1.938), (0.2067, 0.2437, -1.935), (0.004488, 0.2521, -2.045), (0.1092, 0.2698, -2.041), (0.2147, 0.2522, -2.044), (0.009723, 0.2705, -2.146), (0.1169, 0.2884, -2.142), (0.225, 0.2701, -2.147), (0.3462, 0.1051, -1.933), (0.3642, 0.003199, -1.93), (0.3468, -0.09832, -1.925), (0.3575, 0.1147, -2.052), (0.3765, 0.01302, -2.049), (0.3593, -0.08856, -2.04), (0.3726, 0.1303, -2.163), (0.3929, 0.02705, -2.162), (0.3758, -0.07636, -2.152), (-0.09347, -0.2119, 0.1688), (-0.1573, -0.2277, 0.1059), (-0.2169, -0.2119, 0.04022), (-0.04612, -0.2293, 0.1346), (-0.1164, -0.2463, 0.07101), (-0.1854, -0.2293, 0.006516), (0.002007, -0.2299, 0.07957), (-0.07339, -0.2468, 0.0224), (-0.1486, -0.2299, -0.03488), (-0.2968, -0.0914, -0.04616), (-0.3088, -5.588e-09, -0.05667), (-0.2968, 0.0914, -0.04616), (-0.2788, -0.0976, -0.08063), (-0.2913, 9.313e-10, -0.09166), (-0.2788, 0.0976, -0.08063), (-0.2497, -0.0981, -0.1119), (-0.2627, 9.022e-09, -0.1217), (-0.2497, 0.0981, -0.1119), (-0.2169, 0.2119, 0.04022), (-0.1573, 0.2277, 0.1059), (-0.09347, 0.2119, 0.1688), (-0.1854, 0.2293, 0.006516), (-0.1164, 0.2463, 0.07101), (-0.04612, 0.2293, 0.1346), (-0.1486, 0.2299, -0.03488), (-0.07339, 0.2468, 0.0224), (0.002007, 0.2299, 0.07957), (-0.01362, 0.0914, 0.2552), (-0.00576, -3.539e-08, 0.2685), (-0.01362, -0.0914, 0.2552), (0.04724, 0.0976, 0.2218), (0.05847, -3.073e-08, 0.2337), (0.04724, -0.0976, 0.2218), (0.1031, 0.0981, 0.1566), (0.1159, -1.898e-08, 0.1665), (0.1031, -0.0981, 0.1566), (0.2707, -0.2348, -2.293), (0.1527, -0.2613, -2.274), (0.0318, -0.237, -2.299), (0.2864, -0.2639, -2.347), (0.1612, -0.2943, -2.318), (0.03248, -0.2642, -2.353), (0.2959, -0.283, -2.403), (0.1671, -0.3158, -2.364), (0.03369, -0.2812, -2.41), (-0.1384, -0.06625, -2.384), (-0.1629, 0.05124, -2.392), (-0.1475, 0.1681, -2.379), (-0.1517, -0.0693, -2.492), (-0.1787, 0.05619, -2.505), (-0.1646, 0.1829, -2.471), (-0.1596, -0.07416, -2.591), (-0.1877, 0.0563, -2.603), (-0.1738, 0.19, -2.551), (0.001905, 0.3305, -2.311), (0.1215, 0.3509, -2.304), (0.2454, 0.327, -2.333), (-0.009261, 0.361, -2.357), (0.118, 0.3832, -2.347), (0.2513, 0.3559, -2.393), (-0.0153, 0.3793, -2.4), (0.1163, 0.4025, -2.387), (0.255, 0.3721, -2.448), (0.4165, 0.1646, -2.398), (0.4404, 0.05, -2.399), (0.4228, -0.06461, -2.382), (0.4369, 0.1753, -2.512), (0.4628, 0.05201, -2.519), (0.445, -0.07132, -2.494), (0.4482, 0.1786, -2.608), (0.475, 0.04906, -2.625), (0.4565, -0.07969, -2.593), (0.2918, -0.261, -2.494), (0.1796, -0.2916, -2.44), (0.05891, -0.2577, -2.492), (0.2815, -0.2241, -2.509), (0.1876, -0.2501, -2.456), (0.08507, -0.2221, -2.497), (0.2695, -0.1782, -2.513), (0.1951, -0.1972, -2.465), (0.1127, -0.1777, -2.491), (-0.121, -0.06678, -2.709), (-0.1481, 0.05561, -2.717), (-0.1365, 0.1804, -2.646), (-0.06881, -0.05621, -2.697), (-0.09576, 0.05614, -2.714), (-0.08903, 0.1667, -2.649), (-0.004821, -0.04645, -2.641), (-0.02827, 0.05163, -2.663), (-0.03024, 0.1479, -2.627), (0.002376, 0.3566, -2.466), (0.1199, 0.3768, -2.454), (0.2446, 0.3462, -2.529), (0.02643, 0.3161, -2.484), (0.1263, 0.3318, -2.477), (0.2322, 0.3054, -2.547), (0.05556, 0.2627, -2.509), (0.1365, 0.272, -2.507), (0.2206, 0.2529, -2.564), (0.418, 0.1633, -2.718), (0.4423, 0.04241, -2.754), (0.4268, -0.07605, -2.715), (0.378, 0.1479, -2.725), (0.3996, 0.0402, -2.76), (0.3906, -0.06604, -2.717), (0.332, 0.1297, -2.702), (0.351, 0.03607, -2.722), (0.3494, -0.05584, -2.682)], [], [(240, 241, 244, 243), (241, 242, 245, 244), (243, 244, 247, 246), (244, 245, 248, 247), (11, 39, 240, 38), (39, 40, 241, 240), (40, 41, 242, 241), (41, 10, 42, 242), (242, 42, 43, 245), (245, 43, 44, 248), (248, 44, 9, 45), (247, 248, 45, 46), (246, 247, 46, 47), (36, 246, 47, 8), (37, 243, 246, 36), (38, 240, 243, 37), (249, 250, 253, 252), (250, 251, 254, 253), (252, 253, 256, 255), (253, 254, 257, 256), (16, 51, 249, 50), (51, 52, 250, 249), (52, 53, 251, 250), (53, 17, 54, 251), (251, 54, 55, 254), (254, 55, 56, 257), (257, 56, 18, 57), (256, 257, 57, 58), (255, 256, 58, 59), (48, 255, 59, 19), (49, 252, 255, 48), (50, 249, 252, 49), (258, 259, 262, 261), (259, 260, 263, 262), (261, 262, 265, 264), (262, 263, 266, 265), (0, 63, 258, 62), (63, 64, 259, 258), (64, 65, 260, 259), (65, 1, 66, 260), (260, 66, 67, 263), (263, 67, 68, 266), (266, 68, 21, 69), (265, 266, 69, 70), (264, 265, 70, 71), (60, 264, 71, 20), (61, 261, 264, 60), (62, 258, 261, 61), (267, 268, 271, 270), (268, 269, 272, 271), (270, 271, 274, 273), (271, 272, 275, 274), (1, 72, 267, 66), (72, 73, 268, 267), (73, 74, 269, 268), (74, 2, 75, 269), (269, 75, 76, 272), (272, 76, 77, 275), (275, 77, 22, 78), (274, 275, 78, 79), (273, 274, 79, 80), (68, 273, 80, 21), (67, 270, 273, 68), (66, 267, 270, 67), (276, 277, 280, 279), (277, 278, 281, 280), (279, 280, 283, 282), (280, 281, 284, 283), (2, 81, 276, 75), (81, 82, 277, 276), (82, 83, 278, 277), (83, 3, 84, 278), (278, 84, 85, 281), (281, 85, 86, 284), (284, 86, 23, 87), (283, 284, 87, 88), (282, 283, 88, 89), (77, 282, 89, 22), (76, 279, 282, 77), (75, 276, 279, 76), (285, 286, 289, 288), (286, 287, 290, 289), (288, 289, 292, 291), (289, 290, 293, 292), (3, 90, 285, 84), (90, 91, 286, 285), (91, 92, 287, 286), (92, 0, 62, 287), (287, 62, 61, 290), (290, 61, 60, 293), (293, 60, 20, 93), (292, 293, 93, 94), (291, 292, 94, 95), (86, 291, 95, 23), (85, 288, 291, 86), (84, 285, 288, 85), (294, 295, 298, 297), (295, 296, 299, 298), (297, 298, 301, 300), (298, 299, 302, 301), (20, 71, 294, 98), (71, 70, 295, 294), (70, 69, 296, 295), (69, 21, 99, 296), (296, 99, 100, 299), (299, 100, 101, 302), (302, 101, 25, 102), (301, 302, 102, 103), (300, 301, 103, 104), (96, 300, 104, 24), (97, 297, 300, 96), (98, 294, 297, 97), (303, 304, 307, 306), (304, 305, 308, 307), (306, 307, 310, 309), (307, 308, 311, 310), (21, 80, 303, 99), (80, 79, 304, 303), (79, 78, 305, 304), (78, 22, 105, 305), (305, 105, 106, 308), (308, 106, 107, 311), (311, 107, 26, 108), (310, 311, 108, 109), (309, 310, 109, 110), (101, 309, 110, 25), (100, 306, 309, 101), (99, 303, 306, 100), (312, 313, 316, 315), (313, 314, 317, 316), (315, 316, 319, 318), (316, 317, 320, 319), (22, 89, 312, 105), (89, 88, 313, 312), (88, 87, 314, 313), (87, 23, 111, 314), (314, 111, 112, 317), (317, 112, 113, 320), (320, 113, 27, 114), (319, 320, 114, 115), (318, 319, 115, 116), (107, 318, 116, 26), (106, 315, 318, 107), (105, 312, 315, 106), (321, 322, 325, 324), (322, 323, 326, 325), (324, 325, 328, 327), (325, 326, 329, 328), (23, 95, 321, 111), (95, 94, 322, 321), (94, 93, 323, 322), (93, 20, 98, 323), (323, 98, 97, 326), (326, 97, 96, 329), (329, 96, 24, 117), (328, 329, 117, 118), (327, 328, 118, 119), (113, 327, 119, 27), (112, 324, 327, 113), (111, 321, 324, 112), (330, 331, 334, 333), (331, 332, 335, 334), (333, 334, 337, 336), (334, 335, 338, 337), (24, 104, 330, 122), (104, 103, 331, 330), (103, 102, 332, 331), (102, 25, 123, 332), (332, 123, 124, 335), (335, 124, 125, 338), (338, 125, 29, 126), (337, 338, 126, 127), (336, 337, 127, 128), (120, 336, 128, 28), (121, 333, 336, 120), (122, 330, 333, 121), (339, 340, 343, 342), (340, 341, 344, 343), (342, 343, 346, 345), (343, 344, 347, 346), (25, 110, 339, 123), (110, 109, 340, 339), (109, 108, 341, 340), (108, 26, 129, 341), (341, 129, 130, 344), (344, 130, 131, 347), (347, 131, 30, 132), (346, 347, 132, 133), (345, 346, 133, 134), (125, 345, 134, 29), (124, 342, 345, 125), (123, 339, 342, 124), (348, 349, 352, 351), (349, 350, 353, 352), (351, 352, 355, 354), (352, 353, 356, 355), (26, 116, 348, 129), (116, 115, 349, 348), (115, 114, 350, 349), (114, 27, 135, 350), (350, 135, 136, 353), (353, 136, 137, 356), (356, 137, 31, 138), (355, 356, 138, 139), (354, 355, 139, 140), (131, 354, 140, 30), (130, 351, 354, 131), (129, 348, 351, 130), (357, 358, 361, 360), (358, 359, 362, 361), (360, 361, 364, 363), (361, 362, 365, 364), (27, 119, 357, 135), (119, 118, 358, 357), (118, 117, 359, 358), (117, 24, 122, 359), (359, 122, 121, 362), (362, 121, 120, 365), (365, 120, 28, 141), (364, 365, 141, 142), (363, 364, 142, 143), (137, 363, 143, 31), (136, 360, 363, 137), (135, 357, 360, 136), (366, 367, 370, 369), (367, 368, 371, 370), (369, 370, 373, 372), (370, 371, 374, 373), (28, 128, 366, 146), (128, 127, 367, 366), (127, 126, 368, 367), (126, 29, 147, 368), (368, 147, 148, 371), (371, 148, 149, 374), (374, 149, 33, 150), (373, 374, 150, 151), (372, 373, 151, 152), (144, 372, 152, 32), (145, 369, 372, 144), (146, 366, 369, 145), (375, 376, 379, 378), (376, 377, 380, 379), (378, 379, 382, 381), (379, 380, 383, 382), (29, 134, 375, 147), (134, 133, 376, 375), (133, 132, 377, 376), (132, 30, 153, 377), (377, 153, 154, 380), (380, 154, 155, 383), (383, 155, 34, 156), (382, 383, 156, 157), (381, 382, 157, 158), (149, 381, 158, 33), (148, 378, 381, 149), (147, 375, 378, 148), (384, 385, 388, 387), (385, 386, 389, 388), (387, 388, 391, 390), (388, 389, 392, 391), (30, 140, 384, 153), (140, 139, 385, 384), (139, 138, 386, 385), (138, 31, 159, 386), (386, 159, 160, 389), (389, 160, 161, 392), (392, 161, 35, 162), (391, 392, 162, 163), (390, 391, 163, 164), (155, 390, 164, 34), (154, 387, 390, 155), (153, 384, 387, 154), (393, 394, 397, 396), (394, 395, 398, 397), (396, 397, 400, 399), (397, 398, 401, 400), (31, 143, 393, 159), (143, 142, 394, 393), (142, 141, 395, 394), (141, 28, 146, 395), (395, 146, 145, 398), (398, 145, 144, 401), (401, 144, 32, 165), (400, 401, 165, 166), (399, 400, 166, 167), (161, 399, 167, 35), (160, 396, 399, 161), (159, 393, 396, 160), (402, 403, 406, 405), (403, 404, 407, 406), (405, 406, 409, 408), (406, 407, 410, 409), (32, 152, 402, 170), (152, 151, 403, 402), (151, 150, 404, 403), (150, 33, 171, 404), (404, 171, 172, 407), (407, 172, 173, 410), (410, 173, 5, 174), (409, 410, 174, 175), (408, 409, 175, 176), (168, 408, 176, 4), (169, 405, 408, 168), (170, 402, 405, 169), (411, 412, 415, 414), (412, 413, 416, 415), (414, 415, 418, 417), (415, 416, 419, 418), (33, 158, 411, 171), (158, 157, 412, 411), (157, 156, 413, 412), (156, 34, 177, 413), (413, 177, 178, 416), (416, 178, 179, 419), (419, 179, 6, 180), (418, 419, 180, 181), (417, 418, 181, 182), (173, 417, 182, 5), (172, 414, 417, 173), (171, 411, 414, 172), (420, 421, 424, 423), (421, 422, 425, 424), (423, 424, 427, 426), (424, 425, 428, 427), (34, 164, 420, 177), (164, 163, 421, 420), (163, 162, 422, 421), (162, 35, 183, 422), (422, 183, 184, 425), (425, 184, 185, 428), (428, 185, 7, 186), (427, 428, 186, 187), (426, 427, 187, 188), (179, 426, 188, 6), (178, 423, 426, 179), (177, 420, 423, 178), (429, 430, 433, 432), (430, 431, 434, 433), (432, 433, 436, 435), (433, 434, 437, 436), (35, 167, 429, 183), (167, 166, 430, 429), (166, 165, 431, 430), (165, 32, 170, 431), (431, 170, 169, 434), (434, 169, 168, 437), (437, 168, 4, 189), (436, 437, 189, 190), (435, 436, 190, 191), (185, 435, 191, 7), (184, 432, 435, 185), (183, 429, 432, 184), (438, 439, 442, 441), (439, 440, 443, 442), (441, 442, 445, 444), (442, 443, 446, 445), (8, 47, 438, 194), (47, 46, 439, 438), (46, 45, 440, 439), (45, 9, 195, 440), (440, 195, 196, 443), (443, 196, 197, 446), (446, 197, 1, 65), (445, 446, 65, 64), (444, 445, 64, 63), (192, 444, 63, 0), (193, 441, 444, 192), (194, 438, 441, 193), (447, 448, 451, 450), (448, 449, 452, 451), (450, 451, 454, 453), (451, 452, 455, 454), (9, 44, 447, 195), (44, 43, 448, 447), (43, 42, 449, 448), (42, 10, 198, 449), (449, 198, 199, 452), (452, 199, 200, 455), (455, 200, 2, 74), (454, 455, 74, 73), (453, 454, 73, 72), (197, 453, 72, 1), (196, 450, 453, 197), (195, 447, 450, 196), (456, 457, 460, 459), (457, 458, 461, 460), (459, 460, 463, 462), (460, 461, 464, 463), (10, 41, 456, 198), (41, 40, 457, 456), (40, 39, 458, 457), (39, 11, 201, 458), (458, 201, 202, 461), (461, 202, 203, 464), (464, 203, 3, 83), (463, 464, 83, 82), (462, 463, 82, 81), (200, 462, 81, 2), (199, 459, 462, 200), (198, 456, 459, 199), (465, 466, 469, 468), (466, 467, 470, 469), (468, 469, 472, 471), (469, 470, 473, 472), (11, 38, 465, 201), (38, 37, 466, 465), (37, 36, 467, 466), (36, 8, 194, 467), (467, 194, 193, 470), (470, 193, 192, 473), (473, 192, 0, 92), (472, 473, 92, 91), (471, 472, 91, 90), (203, 471, 90, 3), (202, 468, 471, 203), (201, 465, 468, 202), (474, 475, 478, 477), (475, 476, 479, 478), (477, 478, 481, 480), (478, 479, 482, 481), (4, 176, 474, 206), (176, 175, 475, 474), (175, 174, 476, 475), (174, 5, 207, 476), (476, 207, 208, 479), (479, 208, 209, 482), (482, 209, 13, 210), (481, 482, 210, 211), (480, 481, 211, 212), (204, 480, 212, 12), (205, 477, 480, 204), (206, 474, 477, 205), (483, 484, 487, 486), (484, 485, 488, 487), (486, 487, 490, 489), (487, 488, 491, 490), (5, 182, 483, 207), (182, 181, 484, 483), (181, 180, 485, 484), (180, 6, 213, 485), (485, 213, 214, 488), (488, 214, 215, 491), (491, 215, 14, 216), (490, 491, 216, 217), (489, 490, 217, 218), (209, 489, 218, 13), (208, 486, 489, 209), (207, 483, 486, 208), (492, 493, 496, 495), (493, 494, 497, 496), (495, 496, 499, 498), (496, 497, 500, 499), (6, 188, 492, 213), (188, 187, 493, 492), (187, 186, 494, 493), (186, 7, 219, 494), (494, 219, 220, 497), (497, 220, 221, 500), (500, 221, 15, 222), (499, 500, 222, 223), (498, 499, 223, 224), (215, 498, 224, 14), (214, 495, 498, 215), (213, 492, 495, 214), (501, 502, 505, 504), (502, 503, 506, 505), (504, 505, 508, 507), (505, 506, 509, 508), (7, 191, 501, 219), (191, 190, 502, 501), (190, 189, 503, 502), (189, 4, 206, 503), (503, 206, 205, 506), (506, 205, 204, 509), (509, 204, 12, 225), (508, 509, 225, 226), (507, 508, 226, 227), (221, 507, 227, 15), (220, 504, 507, 221), (219, 501, 504, 220), (510, 511, 514, 513), (511, 512, 515, 514), (513, 514, 517, 516), (514, 515, 518, 517), (12, 212, 510, 230), (212, 211, 511, 510), (211, 210, 512, 511), (210, 13, 231, 512), (512, 231, 232, 515), (515, 232, 233, 518), (518, 233, 17, 53), (517, 518, 53, 52), (516, 517, 52, 51), (228, 516, 51, 16), (229, 513, 516, 228), (230, 510, 513, 229), (519, 520, 523, 522), (520, 521, 524, 523), (522, 523, 526, 525), (523, 524, 527, 526), (13, 218, 519, 231), (218, 217, 520, 519), (217, 216, 521, 520), (216, 14, 234, 521), (521, 234, 235, 524), (524, 235, 236, 527), (527, 236, 18, 56), (526, 527, 56, 55), (525, 526, 55, 54), (233, 525, 54, 17), (232, 522, 525, 233), (231, 519, 522, 232), (528, 529, 532, 531), (529, 530, 533, 532), (531, 532, 535, 534), (532, 533, 536, 535), (14, 224, 528, 234), (224, 223, 529, 528), (223, 222, 530, 529), (222, 15, 237, 530), (530, 237, 238, 533), (533, 238, 239, 536), (536, 239, 19, 59), (535, 536, 59, 58), (534, 535, 58, 57), (236, 534, 57, 18), (235, 531, 534, 236), (234, 528, 531, 235), (537, 538, 541, 540), (538, 539, 542, 541), (540, 541, 544, 543), (541, 542, 545, 544), (15, 227, 537, 237), (227, 226, 538, 537), (226, 225, 539, 538), (225, 12, 230, 539), (539, 230, 229, 542), (542, 229, 228, 545), (545, 228, 16, 50), (544, 545, 50, 49), (543, 544, 49, 48), (239, 543, 48, 19), (238, 540, 543, 239), (237, 537, 540, 238)])
me_cube_005.update()
me_cube_006 = bpy.data.meshes.new('Cube.006')
me_cube_006.from_pydata([(0.0, 0.0, 0.0), (2.134, 0.07561, 0.04211), (3.645, 0.09451, -0.004778), (3.246, 0.08951, 0.007625)], [(0, 1), (3, 2), (1, 3)], [])
_uv = me_cube_006.uv_layers.new(name='UVMap')
_uv.uv.foreach_set('vector', [])
me_cube_006.update()
me_cube_004 = bpy.data.meshes.new('Cube.004')
me_cube_004.from_pydata([(0.0, 0.0, 0.0)], [], [])
_uv = me_cube_004.uv_layers.new(name='UVMap')
_uv.uv.foreach_set('vector', [])
me_cube_004.update()
me_cube_007 = bpy.data.meshes.new('Cube.007')
me_cube_007.from_pydata([(0.425, -0.3257, -0.3257), (0.425, -0.3257, 0.3257), (0.425, 0.3257, -0.3257), (0.425, 0.3257, 0.3257), (0.0, 0.3257, -0.3257), (0.0, 0.3257, 0.3257), (0.0, -0.3257, -0.3257), (0.0, -0.3257, 0.3257)], [], [(4, 5, 3, 2), (2, 3, 1, 0), (4, 2, 0, 6), (0, 1, 7, 6), (3, 5, 7, 1)])
_uv = me_cube_007.uv_layers.new(name='UVMap')
_uv.uv.foreach_set('vector', [0.375, 0.375, 0.625, 0.375, 0.625, 0.5, 0.375, 0.5, 0.375, 0.5, 0.625, 0.5, 0.625, 0.75, 0.375, 0.75, 0.25, 0.5, 0.375, 0.5, 0.375, 0.75, 0.25, 0.75, 0.375, 0.75, 0.625, 0.75, 0.625, 0.875, 0.375, 0.875, 0.625, 0.5, 0.75, 0.5, 0.75, 0.75, 0.625, 0.75])
me_cube_007.update()
me_cube_008 = bpy.data.meshes.new('Cube.008')
me_cube_008.from_pydata([(0.425, -0.2146, -0.656), (0.5076, -0.7308, 0.7536), (0.425, 0.4138, -0.4844), (0.5076, 0.1419, 0.9919), (0.0, 0.4138, -0.4844), (0.0, 0.1419, 0.9919), (0.0, -0.2146, -0.656), (0.0, -0.7308, 0.7536), (0.3058, 0.02775, 0.2765), (0.3058, -0.2689, 0.1955), (0.0, -0.2689, 0.1955), (0.0, 0.02775, 0.2765), (0.5273, 0.2897, 0.5662), (0.5273, -0.6417, 0.3119), (0.0, -0.6417, 0.3119), (0.0, 0.2897, 0.5662)], [], [(15, 5, 3, 12), (12, 3, 1, 13), (4, 2, 0, 6), (13, 1, 7, 14), (3, 5, 7, 1), (0, 9, 10, 6), (2, 8, 9, 0), (4, 11, 8, 2), (9, 13, 14, 10), (8, 12, 13, 9), (11, 15, 12, 8)])
_uv = me_cube_008.uv_layers.new(name='UVMap')
_uv.uv.foreach_set('vector', [0.5886, 0.375, 0.625, 0.375, 0.625, 0.5, 0.5886, 0.5, 0.5886, 0.5, 0.625, 0.5, 0.625, 0.75, 0.5886, 0.75, 0.25, 0.5, 0.375, 0.5, 0.375, 0.75, 0.25, 0.75, 0.5886, 0.75, 0.625, 0.75, 0.625, 0.875, 0.5886, 0.875, 0.625, 0.5, 0.75, 0.5, 0.75, 0.75, 0.625, 0.75, 0.375, 0.75, 0.5522, 0.75, 0.5522, 0.875, 0.375, 0.875, 0.375, 0.5, 0.5522, 0.5, 0.5522, 0.75, 0.375, 0.75, 0.375, 0.375, 0.5522, 0.375, 0.5522, 0.5, 0.375, 0.5, 0.5522, 0.75, 0.5886, 0.75, 0.5886, 0.875, 0.5522, 0.875, 0.5522, 0.5, 0.5886, 0.5, 0.5886, 0.75, 0.5522, 0.75, 0.5522, 0.375, 0.5886, 0.375, 0.5886, 0.5, 0.5522, 0.5])
me_cube_008.update()
me_cube_009 = bpy.data.meshes.new('Cube.009')
me_cube_009.from_pydata([(1.967e-17, 0.06496, 0.08859), (0.0, -1.27, 0.0), (1.311e-16, 0.01181, 0.815)], [(0, 1), (2, 0)], [])
_uv = me_cube_009.uv_layers.new(name='UVMap')
_uv.uv.foreach_set('vector', [])
me_cube_009.update()

# ---- objects
ob_cube = bpy.data.objects.new('Cube', me_cube)
ob_cube_001 = bpy.data.objects.new('Cube.001', me_cube_001)
ob_cube_002 = bpy.data.objects.new('Cube.002', me_cube_002)
ob_cube_003 = bpy.data.objects.new('Cube.003', me_cube_003)
ob_cube_005 = bpy.data.objects.new('Cube.005', me_cube_005)
ob_cube_006 = bpy.data.objects.new('Cube.006', me_cube_006)
ob_empty = bpy.data.objects.new('Empty', None)
ob_empty_001 = bpy.data.objects.new('Empty.001', None)
ob_mergedcenter = bpy.data.objects.new('MergedCenter', me_cube_004)
ob_cube_004 = bpy.data.objects.new('Cube.004', me_cube_007)
ob_cube_007 = bpy.data.objects.new('Cube.007', me_cube_008)
ob_mergedcenter_001 = bpy.data.objects.new('MergedCenter.001', me_cube_009)

# ---- transforms, parenting, visibility, modifiers, constraints
ob_cube.location = (-1.511e-16, -0.8411, 2.502)
ob_cube_001.location = (0.0, 0.0, 1.633)
_m = ob_cube_001.modifiers.new('Subdivision', 'SUBSURF')
_m.levels = 2
_m = ob_cube_001.modifiers.new('Mirror', 'MIRROR')
_m.use_clip = True
ob_cube_002.location = (0.8269, 1.481e-07, 2.08)
_m = ob_cube_002.modifiers.new('Mirror', 'MIRROR')
_m.mirror_object = ob_cube_001
ob_cube_003.location = (-1.07e-16, 0.2174, 2.701)
ob_cube_005.location = (0.5103, 0.009451, -0.4064)
ob_cube_006.location = (0.8647, -0.04725, 1.956)
_m = ob_cube_006.modifiers.new('Skin', 'SKIN')
_m = ob_cube_006.modifiers.new('Subdivision', 'SUBSURF')
_m.levels = 2
_m = ob_cube_006.modifiers.new('Mirror', 'MIRROR')
_m.mirror_object = ob_cube_001
ob_empty.location = (-0.256, 5.161, 0.0)
ob_empty.rotation_euler = (1.571, -0.0, -0.0)
ob_empty.empty_display_type = 'IMAGE'
ob_empty.empty_display_size = 7.5
ob_empty.empty_image_depth = 'FRONT'
ob_empty.use_empty_image_alpha = True
ob_empty.color = (1.0, 1.0, 1.0, 0.35)
ob_empty_001.location = (-7.235, 3.136, 0.0)
ob_empty_001.rotation_euler = (1.571, -0.0, -0.0)
ob_empty_001.empty_display_type = 'IMAGE'
ob_empty_001.empty_display_size = 7.5
ob_empty_001.empty_image_depth = 'FRONT'
ob_empty_001.use_empty_image_alpha = True
ob_empty_001.color = (1.0, 1.0, 1.0, 0.3)
ob_mergedcenter.location = (0.0, -0.8884, 4.391)
_m = ob_mergedcenter.modifiers.new('Skin', 'SKIN')
_m = ob_mergedcenter.modifiers.new('Subdivision', 'SUBSURF')
_m.levels = 2
ob_cube_004.location = (3.462e-16, -0.9136, 5.206)
_m = ob_cube_004.modifiers.new('Mirror', 'MIRROR')
_m.use_clip = True
_m = ob_cube_004.modifiers.new('Subdivision', 'SUBSURF')
_m.levels = 2
ob_cube_007.location = (-6.575e-17, -0.001575, 3.247)
_m = ob_cube_007.modifiers.new('Mirror', 'MIRROR')
_m.use_clip = True
_m = ob_cube_007.modifiers.new('Subdivision', 'SUBSURF')
_m.levels = 2
ob_mergedcenter_001.location = (0.626, -0.002503, -3.221)
_m = ob_mergedcenter_001.modifiers.new('Skin', 'SKIN')
_m = ob_mergedcenter_001.modifiers.new('Subdivision', 'SUBSURF')
_m.levels = 2

# ---- collection membership
col_collection.objects.link(ob_cube)
col_collection.objects.link(ob_cube_001)
col_collection.objects.link(ob_cube_002)
col_collection.objects.link(ob_cube_003)
col_collection.objects.link(ob_cube_005)
col_collection.objects.link(ob_cube_006)
col_refimages.objects.link(ob_empty)
col_refimages.objects.link(ob_empty_001)
col_origin.objects.link(ob_mergedcenter)
col_origin.objects.link(ob_cube_004)
col_origin.objects.link(ob_cube_007)
col_origin.objects.link(ob_mergedcenter_001)

# ---- scene / render settings (as saved in the file)
scene.frame_start = 1; scene.frame_end = 250; scene.frame_set(1)
scene.render.engine = 'BLENDER_EEVEE_NEXT'
scene.cycles.sampling_pattern = 'TABULATED_SOBOL'
scene.view_settings.view_transform = 'Filmic'
bpy.context.view_layer.update()

# ---- added for rendering (the .blend has no active camera and no usable light): camera, sun
cam_auto = bpy.data.cameras.new('AutoCamera')
cam_auto.lens = 50.0
cam_auto.sensor_width = 36.0
cam_auto.clip_end = 1000.0
ob_auto_camera = bpy.data.objects.new('AutoCamera', cam_auto)
scene.collection.objects.link(ob_auto_camera)
ob_auto_camera.location = (11.9557, -14.5574, 10.5949)
ob_auto_camera.rotation_euler = (1.09748, -7.21219e-08, 0.694738)
scene.camera = ob_auto_camera
light_auto_sun = bpy.data.lights.new('AutoSun', 'SUN')
light_auto_sun.energy = 3.0
light_auto_sun.angle = 0.0523599
ob_auto_sun = bpy.data.objects.new('AutoSun', light_auto_sun)
scene.collection.objects.link(ob_auto_sun)
ob_auto_sun.rotation_euler = (0.872665, 0.174533, 0.523599)
bpy.context.view_layer.update()
